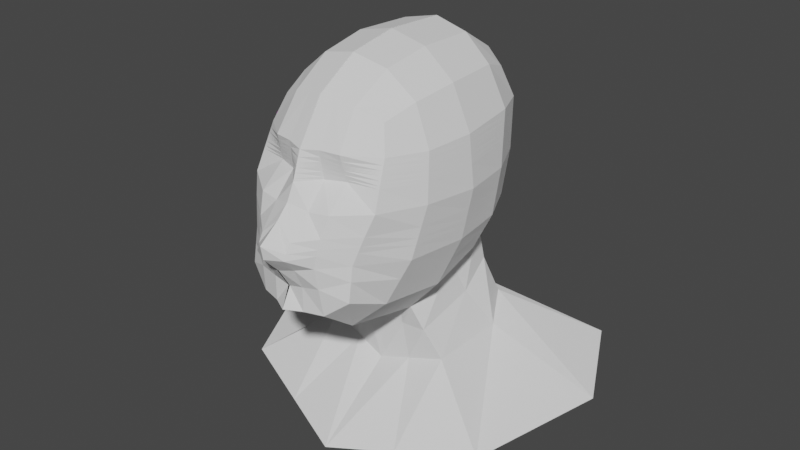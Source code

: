 # Source: cabeza.blend  (saved by Blender 2.90.8; exported with 4.5.12 LTS)
import bpy
from mathutils import Matrix  # noqa: F401  (used for matrix-valued properties, if any)

bpy.ops.wm.read_factory_settings(use_empty=True)
scene = bpy.context.scene
scene.name = 'Scene'

# ---- collections
col_collection = bpy.data.collections.new('Collection'); scene.collection.children.link(col_collection)

# ---- images (referenced by path relative to the original .blend; pixels are not part of the script)
import os
ASSET_DIR = os.environ.get("B2B_ASSET_DIR", "")  # directory of the original .blend (textures are referenced by path, not embedded)
HERE = os.path.dirname(os.path.abspath(__file__))  # packed textures are extracted next to this script under _unpacked/

def load_image(name, relpath, width, height, colorspace="sRGB"):
    """Load a texture the original file referenced (path relative to the .blend, or extracted next to this script)."""
    p = next((c for c in (os.path.join(HERE, relpath), os.path.join(ASSET_DIR, relpath)) if relpath and os.path.exists(c)), "")
    if p:
        img = bpy.data.images.load(p, check_existing=True)
        img.name = name
    else:  # same state as the original file: an image datablock whose file is absent (Cycles renders it pink)
        img = bpy.data.images.new(name, width, height)
        img.source = "FILE"
        img.filepath = "//" + (relpath or name)
    img.colorspace_settings.name = colorspace
    return img
img_piel_png_002 = load_image('piel.png.002', 'piel.png', 1024, 1024, 'sRGB')

# ---- materials (node trees are filled in below, after node groups)
mat_material_004 = bpy.data.materials.new('Material.004')
mat_material_004.use_transparent_shadow = False

# ---- material node trees
mat_material_004.use_nodes = True; mat_material_004.node_tree.nodes.clear()
_N = mat_material_004.node_tree.nodes; _L = mat_material_004.node_tree.links
n0 = _N.new('ShaderNodeBsdfPrincipled'); n0.name = 'Principled BSDF'; n0.location = (10, 300)
n0.distribution = 'GGX'
n0.subsurface_method = 'BURLEY'
n0.inputs[3].default_value = 1.45
n0.inputs[27].default_value = (0.0, 0.0, 0.0, 1.0)
n0.inputs[28].default_value = 1.0
n1 = _N.new('ShaderNodeOutputMaterial'); n1.name = 'Material Output'; n1.location = (300, 300)
n2 = _N.new('ShaderNodeTexImage'); n2.name = 'Imagen'; n2.location = (-280, 280)
n2.image = img_piel_png_002
_L.new(n0.outputs[0], n1.inputs[0])
_L.new(n2.outputs[0], n0.inputs[0])
n1.is_active_output = True

# ---- world
world_world = bpy.data.worlds.new('World'); scene.world = world_world
world_world.use_nodes = True; world_world.node_tree.nodes.clear()
_N = world_world.node_tree.nodes; _L = world_world.node_tree.links
n0 = _N.new('ShaderNodeOutputWorld'); n0.name = 'World Output'; n0.location = (300, 300)
n1 = _N.new('ShaderNodeBackground'); n1.name = 'Background'; n1.location = (10, 300)
n1.inputs[0].default_value = (0.05088, 0.05088, 0.05088, 1.0)
_L.new(n1.outputs[0], n0.inputs[0])
n0.is_active_output = True
world_world.color = (0.05088, 0.05088, 0.05088)
world_world.use_sun_shadow = False
world_world.sun_shadow_jitter_overblur = 0.0

# ---- meshes
me_cube_001 = bpy.data.meshes.new('Cube.001')
me_cube_001.from_pydata([(0.3809, -0.7912, -0.4798), (0.3687, -0.4642, 0.5058), (0.3679, 0.5424, -0.4966), (0.3691, 0.6243, 0.5429), (0.2161, 0.656, -0.5696), (0.0, 0.7322, -0.6062), (-0.001704, 0.7339, 0.6525), (0.2183, 0.6972, 0.6159), (0.4232, 0.6972, 0.3396), (0.449, 0.6492, 0.01627), (0.4228, 0.6105, -0.2933), (0.435, -0.5355, -0.5789), (0.4517, -0.07165, -0.644), (0.4226, 0.3226, -0.5664), (0.4232, 0.421, 0.6159), (0.4499, 0.03898, 0.6145), (0.4228, -0.2591, 0.5763), (0.4283, -0.5325, 0.3344), (0.4601, -0.6531, 0.04782), (0.3789, -0.7557, -0.2571), (0.0, -0.9444, -0.5933), (0.2361, -0.8472, -0.5933), (0.2179, -0.5358, 0.5767), (-0.002047, -0.572, 0.6129), (-0.002047, 0.8379, -0.3298), (-0.002659, 0.8775, 0.01117), (-0.001704, 0.9061, 0.3761), (0.2324, 0.7722, -0.3128), (0.2442, 0.82, 0.01363), (0.2327, 0.8533, 0.3591), (0.5385, 0.3516, -0.311), (0.577, 0.3712, 0.01229), (0.5389, 0.4405, 0.3591), (0.5782, -0.01215, -0.3181), (0.6204, 0.03028, 0.008965), (0.5777, 0.03753, 0.337), (0.5447, -0.4399, -0.2924), (0.5783, -0.3412, 0.02928), (0.5384, -0.2829, 0.3262), (0.2103, -0.8883, -0.2792), (0.2567, -0.8047, 0.03474), (0.238, -0.6859, 0.3511), (0.006296, -0.9625, -0.3271), (0.0, -0.8627, 0.06284), (-0.002146, -0.7487, 0.342), (0.2291, 0.344, -0.7274), (0.0, -0.01642, -0.8849), (0.2433, -0.07804, -0.885), (0.009821, -0.5483, -0.8316), (0.2464, -0.6217, -0.7603), (0.2327, 0.4405, 0.7719), (-0.001704, 0.4574, 0.8248), (0.245, 0.03761, 0.7856), (-0.002048, 0.03756, 0.8429), (0.2324, -0.2786, 0.7324), (-0.002047, -0.2956, 0.7852), (0.9602, 1.109, -1.352), (0.0, 1.306, -1.747), (1.257, 0.5183, -1.449), (0.0, -0.6384, -1.769), (0.9367, -0.286, -1.597), (0.0, -0.04458, -1.066), (0.0, -0.08046, -1.358), (0.4503, -0.01901, -1.223), (0.3254, -0.04768, -1.041), (0.4409, 0.5584, -1.236), (0.2944, 0.4338, -0.9822), (0.0, 0.7744, -0.8775), (0.0, 0.8829, -1.103), (0.2365, 0.7131, -0.8649), (0.2898, 0.824, -1.149), (0.4387, 0.6339, -0.1058), (0.4299, 0.621, -0.209), (0.4246, -0.7021, -0.08148), (0.3995, -0.7316, -0.1782), (-0.002214, 0.8487, -0.2369), (-0.002418, 0.8619, -0.1233), (0.2356, 0.7852, -0.2239), (0.2395, 0.8012, -0.1151), (0.549, 0.3569, -0.223), (0.5618, 0.3635, -0.1152), (0.5897, -0.0005959, -0.229), (0.6037, 0.01355, -0.12), (0.5539, -0.413, -0.2048), (0.5651, -0.3801, -0.09758), (0.2214, -0.8785, -0.1978), (0.235, -0.8524, -0.09813), (0.0, -1.068, -0.2161), (0.0, -0.9416, -0.01769), (0.1008, 0.6966, -0.5891), (0.101, 0.7168, 0.6354), (0.106, -0.8837, -0.5966), (0.1006, -0.5551, 0.596), (0.1074, 0.8073, -0.3219), (0.1125, 0.8507, 0.01232), (0.1077, 0.8815, 0.3682), (0.1015, -0.9353, -0.3051), (0.124, -0.8265, 0.02541), (0.1129, -0.7118, 0.3542), (0.1135, -0.04518, -0.8849), (0.1202, -0.5826, -0.7983), (0.1077, 0.4495, 0.8001), (0.1132, 0.03759, 0.8162), (0.1074, -0.2877, 0.7605), (0.4481, 1.214, -1.563), (0.4371, -0.4739, -1.689), (0.1104, 0.7458, -0.8716), (0.1353, 0.8554, -1.125), (0.1519, -0.04602, -1.054), (0.2102, -0.05178, -1.295), (0.1046, -1.014, -0.2136), (0.109, -0.9621, -0.1173), (0.1088, 0.8191, -0.2308), (0.1105, 0.8336, -0.1195), (0.4333, 0.6261, -0.1687), (0.4093, -0.7201, -0.1404), (-0.002293, 0.8539, -0.1926), (0.2371, 0.7915, -0.1814), (0.554, 0.3595, -0.1809), (0.5952, 0.004924, -0.1865), (0.5583, -0.4002, -0.163), (0.2267, -0.8696, -0.1589), (0.0, -1.085, -0.1246), (0.1094, 0.8247, -0.1874), (0.1063, -0.9957, -0.1755), (0.4374, 0.6709, 0.1619), (0.4458, -0.5987, 0.1769), (-0.002229, 0.8904, 0.1756), (0.239, 0.835, 0.1693), (0.5598, 0.4024, 0.1685), (0.6011, 0.03355, 0.1568), (0.5603, -0.3149, 0.163), (0.2483, -0.6403, 0.1773), (0.0, -0.8114, 0.1681), (0.119, -0.6873, 0.1735), (0.1104, 0.8645, 0.1726), (0.3993, 0.5814, -0.3803), (0.3797, -0.7709, -0.3524), (0.2254, 0.7225, -0.4226), (-0.001172, 0.7927, -0.448), (0.4978, -0.4808, -0.4149), (0.5241, -0.0376, -0.4574), (0.4889, 0.3392, -0.4202), (0.00579, -0.8817, -0.4598), (0.2214, -0.8707, -0.4135), (0.1074, -0.8829, -0.4342), (0.1046, 0.76, -0.4361), (-0.002177, 0.8919, 0.1954), (-0.002089, 0.8946, 0.2288), (-0.002002, 0.8972, 0.2622), (-0.001914, 0.8998, 0.2956), (-0.001827, 0.9024, 0.3291), (0.2384, 0.8368, 0.188), (0.2374, 0.8399, 0.2197), (0.2363, 0.8429, 0.2513), (0.2353, 0.846, 0.2829), (0.2342, 0.849, 0.3146), (0.5578, 0.4062, 0.1874), (0.5543, 0.4125, 0.2191), (0.5508, 0.4189, 0.2509), (0.5473, 0.4252, 0.2826), (0.5438, 0.4315, 0.3144), (0.5988, 0.03394, 0.1746), (0.5949, 0.0346, 0.2046), (0.591, 0.03527, 0.2347), (0.5871, 0.03593, 0.2647), (0.5832, 0.03659, 0.2947), (0.5582, -0.3118, 0.1791), (0.5545, -0.3064, 0.2063), (0.5509, -0.3011, 0.2335), (0.5472, -0.2958, 0.2607), (0.5436, -0.2904, 0.2879), (0.2473, -0.6448, 0.1945), (0.2456, -0.6524, 0.2234), (0.2438, -0.66, 0.2524), (0.2421, -0.6676, 0.2814), (0.2404, -0.6752, 0.3104), (0.0, -0.8052, 0.1852), (0.0, -0.7947, 0.2142), (-0.0009275, -0.7843, 0.2432), (-0.001285, -0.7738, 0.2722), (-0.001643, -0.7634, 0.3012), (0.4265, 0.6911, 0.2979), (0.4289, 0.6867, 0.2683), (0.4312, 0.6823, 0.2387), (0.4336, 0.6779, 0.2091), (0.436, 0.6735, 0.1795), (0.4324, -0.548, 0.2975), (0.4353, -0.5591, 0.2712), (0.4382, -0.5701, 0.245), (0.4411, -0.5811, 0.2187), (0.444, -0.5922, 0.1925), (0.1144, -0.7063, 0.3118), (0.1154, -0.702, 0.2817), (0.1164, -0.6979, 0.2516), (0.1174, -0.6938, 0.2215), (0.1184, -0.6897, 0.1914), (0.1083, 0.8775, 0.3223), (0.1088, 0.8747, 0.2897), (0.1092, 0.8719, 0.2571), (0.1097, 0.869, 0.2245), (0.1101, 0.8662, 0.1919), (-0.001976, 0.898, 0.272), (-0.001954, 0.8986, 0.2803), (-0.001933, 0.8993, 0.2887), (0.236, 0.8438, 0.2605), (0.2357, 0.8446, 0.2684), (0.2355, 0.8453, 0.2763), (0.5498, 0.4207, 0.2601), (0.5489, 0.4223, 0.2681), (0.548, 0.4239, 0.276), (0.5899, 0.03546, 0.2434), (0.5889, 0.03563, 0.2509), (0.5879, 0.03579, 0.2584), (0.5498, -0.2996, 0.2415), (0.5489, -0.2982, 0.2483), (0.548, -0.2969, 0.255), (0.2433, -0.6622, 0.2609), (0.2429, -0.6641, 0.2681), (0.2425, -0.666, 0.2753), (-0.001032, -0.7812, 0.2517), (-0.001121, -0.7786, 0.2589), (-0.001211, -0.776, 0.2662), (0.4293, 0.6857, 0.2621), (0.4299, 0.6846, 0.2547), (0.4305, 0.6835, 0.2473), (0.4359, -0.5614, 0.2658), (0.4366, -0.5641, 0.2592), (0.4374, -0.5669, 0.2526), (0.1156, -0.7011, 0.2755), (0.1158, -0.7001, 0.2679), (0.1161, -0.6991, 0.2604), (0.1089, 0.8741, 0.2829), (0.109, 0.8734, 0.2748), (0.1091, 0.8727, 0.2666)], [], [(113, 94, 28, 78), (197, 95, 29, 156), (95, 90, 7, 29), (29, 7, 3, 8), (156, 29, 8, 182), (78, 28, 9, 71), (138, 27, 10, 136), (146, 93, 27, 138), (80, 31, 34, 82), (161, 32, 35, 166), (82, 34, 37, 84), (166, 35, 38, 171), (136, 10, 30, 142), (71, 9, 31, 80), (182, 8, 32, 161), (8, 3, 14, 32), (32, 14, 15, 35), (35, 15, 16, 38), (38, 16, 1, 17), (171, 38, 17, 187), (84, 37, 18, 73), (140, 36, 19, 137), (141, 33, 36, 140), (142, 30, 33, 141), (111, 97, 43, 88), (192, 98, 44, 181), (137, 19, 39, 144), (73, 18, 40, 86), (187, 17, 41, 176), (17, 1, 22, 41), (98, 92, 23, 44), (145, 96, 42, 143), (65, 63, 60, 58), (99, 47, 49, 100), (109, 62, 59, 105), (4, 2, 13, 45), (45, 13, 12, 47), (47, 12, 11, 49), (49, 11, 0, 21), (100, 49, 21, 91), (101, 51, 53, 102), (102, 53, 55, 103), (3, 7, 50, 14), (90, 6, 51, 101), (103, 55, 23, 92), (16, 54, 22, 1), (15, 52, 54, 16), (14, 50, 52, 15), (107, 70, 56, 104), (70, 65, 58, 56), (4, 45, 66, 69), (69, 66, 65, 70), (89, 4, 69, 106), (106, 69, 70, 107), (99, 46, 61, 108), (108, 61, 62, 109), (45, 47, 64, 66), (66, 64, 63, 65), (19, 74, 85, 39), (115, 73, 86, 121), (96, 110, 87, 42), (124, 111, 88, 122), (36, 83, 74, 19), (120, 84, 73, 115), (10, 72, 79, 30), (114, 71, 80, 118), (33, 81, 83, 36), (119, 82, 84, 120), (30, 79, 81, 33), (118, 80, 82, 119), (27, 77, 72, 10), (117, 78, 71, 114), (93, 112, 77, 27), (123, 113, 78, 117), (116, 76, 113, 123), (24, 75, 112, 93), (121, 86, 111, 124), (39, 85, 110, 96), (64, 108, 109, 63), (47, 99, 108, 64), (67, 106, 107, 68), (5, 89, 106, 67), (68, 107, 104, 57), (54, 103, 92, 22), (7, 90, 101, 50), (52, 102, 103, 54), (50, 101, 102, 52), (48, 100, 91, 20), (63, 109, 105, 60), (46, 99, 100, 48), (144, 39, 96, 145), (41, 22, 92, 98), (176, 41, 98, 192), (86, 40, 97, 111), (139, 24, 93, 146), (26, 6, 90, 95), (151, 26, 95, 197), (76, 25, 94, 113), (85, 121, 124, 110), (75, 116, 123, 112), (112, 123, 117, 77), (77, 117, 114, 72), (79, 118, 119, 81), (81, 119, 120, 83), (72, 114, 118, 79), (83, 120, 115, 74), (110, 124, 122, 87), (74, 115, 121, 85), (25, 127, 135, 94), (40, 132, 134, 97), (18, 126, 132, 40), (97, 134, 133, 43), (37, 131, 126, 18), (9, 125, 129, 31), (34, 130, 131, 37), (31, 129, 130, 34), (28, 128, 125, 9), (94, 135, 128, 28), (5, 139, 146, 89), (21, 144, 145, 91), (91, 145, 143, 20), (0, 137, 144, 21), (13, 142, 141, 12), (12, 141, 140, 11), (11, 140, 137, 0), (2, 136, 142, 13), (89, 146, 138, 4), (4, 138, 136, 2), (127, 147, 201, 135), (147, 148, 200, 201), (148, 149, 199, 200), (204, 150, 198, 232), (150, 151, 197, 198), (132, 172, 196, 134), (172, 173, 195, 196), (173, 174, 194, 195), (219, 175, 193, 229), (175, 176, 192, 193), (126, 191, 172, 132), (191, 190, 173, 172), (190, 189, 174, 173), (226, 188, 175, 219), (188, 187, 176, 175), (134, 196, 177, 133), (196, 195, 178, 177), (195, 194, 179, 178), (229, 193, 180, 222), (193, 192, 181, 180), (131, 167, 191, 126), (167, 168, 190, 191), (168, 169, 189, 190), (216, 170, 188, 226), (170, 171, 187, 188), (125, 186, 157, 129), (186, 185, 158, 157), (185, 184, 159, 158), (223, 183, 160, 210), (183, 182, 161, 160), (130, 162, 167, 131), (162, 163, 168, 167), (163, 164, 169, 168), (213, 165, 170, 216), (165, 166, 171, 170), (129, 157, 162, 130), (157, 158, 163, 162), (158, 159, 164, 163), (210, 160, 165, 213), (160, 161, 166, 165), (128, 152, 186, 125), (152, 153, 185, 186), (153, 154, 184, 185), (207, 155, 183, 223), (155, 156, 182, 183), (135, 201, 152, 128), (201, 200, 153, 152), (200, 199, 154, 153), (232, 198, 155, 207), (198, 197, 156, 155), (199, 234, 205, 154), (234, 233, 206, 205), (233, 232, 207, 206), (154, 205, 225, 184), (205, 206, 224, 225), (206, 207, 223, 224), (159, 208, 211, 164), (208, 209, 212, 211), (209, 210, 213, 212), (164, 211, 214, 169), (211, 212, 215, 214), (212, 213, 216, 215), (184, 225, 208, 159), (225, 224, 209, 208), (224, 223, 210, 209), (169, 214, 228, 189), (214, 215, 227, 228), (215, 216, 226, 227), (194, 231, 220, 179), (231, 230, 221, 220), (230, 229, 222, 221), (189, 228, 217, 174), (228, 227, 218, 217), (227, 226, 219, 218), (174, 217, 231, 194), (217, 218, 230, 231), (218, 219, 229, 230), (149, 202, 234, 199), (202, 203, 233, 234), (203, 204, 232, 233)])
_uv = me_cube_001.uv_layers.new(name='UVMap')
_uv.uv.foreach_set('vector', [0.4733, 0.4, 0.5, 0.4009, 0.5, 0.4325, 0.4722, 0.4311, 0.5589, 0.399, 0.5676, 0.3987, 0.5704, 0.429, 0.5613, 0.4294, 0.5676, 0.3987, 0.636, 0.3932, 0.6426, 0.4199, 0.5704, 0.429, 0.5704, 0.429, 0.6426, 0.4199, 0.6667, 0.4583, 0.5745, 0.4871, 0.5613, 0.4294, 0.5704, 0.429, 0.5745, 0.4871, 0.5649, 0.4879, 0.4722, 0.4311, 0.5, 0.4325, 0.5, 0.4931, 0.4706, 0.4907, 0.3987, 0.4251, 0.4296, 0.429, 0.4255, 0.4871, 0.3861, 0.4748, 0.4032, 0.3963, 0.4324, 0.3987, 0.4296, 0.429, 0.3987, 0.4251, 0.4723, 0.5565, 0.5, 0.5577, 0.5, 0.625, 0.4735, 0.625, 0.5612, 0.5551, 0.5703, 0.5547, 0.5673, 0.625, 0.5586, 0.625, 0.4735, 0.625, 0.5, 0.625, 0.5, 0.6923, 0.4723, 0.6935, 0.5586, 0.625, 0.5673, 0.625, 0.5703, 0.6953, 0.5612, 0.6949, 0.3861, 0.4748, 0.4255, 0.4871, 0.4297, 0.5547, 0.4008, 0.5529, 0.4706, 0.4907, 0.5, 0.4931, 0.5, 0.5577, 0.4723, 0.5565, 0.5649, 0.4879, 0.5745, 0.4871, 0.5703, 0.5547, 0.5612, 0.5551, 0.5745, 0.4871, 0.6667, 0.4583, 0.6379, 0.5505, 0.5703, 0.5547, 0.5703, 0.5547, 0.6379, 0.5505, 0.6319, 0.625, 0.5673, 0.625, 0.5673, 0.625, 0.6319, 0.625, 0.6379, 0.6995, 0.5703, 0.6953, 0.5703, 0.6953, 0.6379, 0.6995, 0.6667, 0.7917, 0.5745, 0.7629, 0.5612, 0.6949, 0.5703, 0.6953, 0.5745, 0.7629, 0.5649, 0.7621, 0.4723, 0.6935, 0.5, 0.6923, 0.5, 0.7569, 0.4706, 0.7593, 0.4008, 0.6971, 0.4297, 0.6953, 0.4255, 0.7629, 0.3861, 0.7752, 0.4051, 0.625, 0.4327, 0.625, 0.4297, 0.6953, 0.4008, 0.6971, 0.4008, 0.5529, 0.4297, 0.5547, 0.4327, 0.625, 0.4051, 0.625, 0.4733, 0.85, 0.5, 0.8491, 0.5, 0.8767, 0.4743, 0.8772, 0.5589, 0.851, 0.5676, 0.8513, 0.5651, 0.8778, 0.5567, 0.8777, 0.3861, 0.7752, 0.4255, 0.7629, 0.4296, 0.821, 0.3987, 0.8249, 0.4706, 0.7593, 0.5, 0.7569, 0.5, 0.8175, 0.4722, 0.8189, 0.5649, 0.7621, 0.5745, 0.7629, 0.5704, 0.821, 0.5613, 0.8206, 0.5745, 0.7629, 0.6667, 0.7917, 0.6426, 0.8301, 0.5704, 0.821, 0.5676, 0.8513, 0.636, 0.8568, 0.6302, 0.8802, 0.5651, 0.8778, 0.4032, 0.8537, 0.4324, 0.8513, 0.4349, 0.8778, 0.4071, 0.8788, 0.304, 0.5546, 0.3075, 0.625, 0.3075, 0.625, 0.304, 0.5546, 0.2759, 0.625, 0.3075, 0.625, 0.304, 0.6954, 0.2737, 0.6926, 0.2759, 0.625, 0.2483, 0.625, 0.2483, 0.625, 0.2759, 0.625, 0.2949, 0.4824, 0.3333, 0.4583, 0.3621, 0.5505, 0.304, 0.5546, 0.304, 0.5546, 0.3621, 0.5505, 0.3681, 0.625, 0.3075, 0.625, 0.3075, 0.625, 0.3681, 0.625, 0.3621, 0.6995, 0.304, 0.6954, 0.304, 0.6954, 0.3621, 0.6995, 0.3333, 0.7917, 0.2949, 0.7676, 0.2737, 0.6926, 0.304, 0.6954, 0.2949, 0.7676, 0.2682, 0.761, 0.7263, 0.5574, 0.7528, 0.5599, 0.7517, 0.625, 0.7241, 0.625, 0.7241, 0.625, 0.7517, 0.625, 0.7528, 0.6901, 0.7263, 0.6926, 0.6667, 0.4583, 0.7051, 0.4824, 0.696, 0.5546, 0.6379, 0.5505, 0.7318, 0.489, 0.7552, 0.4948, 0.7528, 0.5599, 0.7263, 0.5574, 0.7263, 0.6926, 0.7528, 0.6901, 0.7552, 0.7552, 0.7318, 0.761, 0.6379, 0.6995, 0.696, 0.6954, 0.7051, 0.7676, 0.6667, 0.7917, 0.6319, 0.625, 0.6925, 0.625, 0.696, 0.6954, 0.6379, 0.6995, 0.6379, 0.5505, 0.696, 0.5546, 0.6925, 0.625, 0.6319, 0.625, 0.364, 0.3933, 0.3574, 0.4199, 0.3574, 0.4199, 0.364, 0.3932, 0.2949, 0.4824, 0.304, 0.5546, 0.304, 0.5546, 0.2949, 0.4824, 0.2949, 0.4824, 0.304, 0.5546, 0.304, 0.5546, 0.2949, 0.4824, 0.2949, 0.4824, 0.304, 0.5546, 0.304, 0.5546, 0.2949, 0.4824, 0.364, 0.3932, 0.3574, 0.4199, 0.3574, 0.4199, 0.364, 0.3932, 0.364, 0.3932, 0.3574, 0.4199, 0.3574, 0.4199, 0.364, 0.3933, 0.2759, 0.625, 0.2483, 0.625, 0.2483, 0.625, 0.2759, 0.625, 0.2759, 0.625, 0.2483, 0.625, 0.2483, 0.625, 0.2759, 0.625, 0.304, 0.5546, 0.3075, 0.625, 0.3075, 0.625, 0.304, 0.5546, 0.304, 0.5546, 0.3075, 0.625, 0.3075, 0.625, 0.304, 0.5546, 0.4255, 0.7629, 0.4458, 0.7613, 0.4488, 0.8201, 0.4296, 0.821, 0.4555, 0.7605, 0.4706, 0.7593, 0.4722, 0.8189, 0.4579, 0.8196, 0.4324, 0.8513, 0.4508, 0.8507, 0.4526, 0.8775, 0.4349, 0.8778, 0.4596, 0.8504, 0.4733, 0.85, 0.4743, 0.8772, 0.4611, 0.8774, 0.4297, 0.6953, 0.4489, 0.6944, 0.4458, 0.7613, 0.4255, 0.7629, 0.458, 0.6941, 0.4723, 0.6935, 0.4706, 0.7593, 0.4555, 0.7605, 0.4255, 0.4871, 0.4458, 0.4887, 0.4489, 0.5556, 0.4297, 0.5547, 0.4555, 0.4895, 0.4706, 0.4907, 0.4723, 0.5565, 0.458, 0.5559, 0.4327, 0.625, 0.451, 0.625, 0.4489, 0.6944, 0.4297, 0.6953, 0.4598, 0.625, 0.4735, 0.625, 0.4723, 0.6935, 0.458, 0.6941, 0.4297, 0.5547, 0.4489, 0.5556, 0.451, 0.625, 0.4327, 0.625, 0.458, 0.5559, 0.4723, 0.5565, 0.4735, 0.625, 0.4598, 0.625, 0.4296, 0.429, 0.4488, 0.4299, 0.4458, 0.4887, 0.4255, 0.4871, 0.4579, 0.4304, 0.4722, 0.4311, 0.4706, 0.4907, 0.4555, 0.4895, 0.4324, 0.3987, 0.4508, 0.3993, 0.4488, 0.4299, 0.4296, 0.429, 0.4596, 0.3996, 0.4733, 0.4, 0.4722, 0.4311, 0.4579, 0.4304, 0.4611, 0.3726, 0.4743, 0.3728, 0.4733, 0.4, 0.4596, 0.3996, 0.4349, 0.3722, 0.4526, 0.3725, 0.4508, 0.3993, 0.4324, 0.3987, 0.4579, 0.8196, 0.4722, 0.8189, 0.4733, 0.85, 0.4596, 0.8504, 0.4296, 0.821, 0.4488, 0.8201, 0.4508, 0.8507, 0.4324, 0.8513, 0.3075, 0.625, 0.2759, 0.625, 0.2759, 0.625, 0.3075, 0.625, 0.3075, 0.625, 0.2759, 0.625, 0.2759, 0.625, 0.3075, 0.625, 0.3698, 0.3698, 0.364, 0.3932, 0.364, 0.3933, 0.3698, 0.3699, 0.3698, 0.3698, 0.364, 0.3932, 0.364, 0.3932, 0.3698, 0.3698, 0.3698, 0.3699, 0.364, 0.3933, 0.364, 0.3932, 0.3698, 0.3698, 0.696, 0.6954, 0.7263, 0.6926, 0.7318, 0.761, 0.7051, 0.7676, 0.7051, 0.4824, 0.7318, 0.489, 0.7263, 0.5574, 0.696, 0.5546, 0.6925, 0.625, 0.7241, 0.625, 0.7263, 0.6926, 0.696, 0.6954, 0.696, 0.5546, 0.7263, 0.5574, 0.7241, 0.625, 0.6925, 0.625, 0.2472, 0.6901, 0.2737, 0.6926, 0.2682, 0.761, 0.2448, 0.7552, 0.3075, 0.625, 0.2759, 0.625, 0.2759, 0.625, 0.3075, 0.625, 0.2483, 0.625, 0.2759, 0.625, 0.2737, 0.6926, 0.2472, 0.6901, 0.3987, 0.8249, 0.4296, 0.821, 0.4324, 0.8513, 0.4032, 0.8537, 0.5704, 0.821, 0.6426, 0.8301, 0.636, 0.8568, 0.5676, 0.8513, 0.5613, 0.8206, 0.5704, 0.821, 0.5676, 0.8513, 0.5589, 0.851, 0.4722, 0.8189, 0.5, 0.8175, 0.5, 0.8491, 0.4733, 0.85, 0.4071, 0.3712, 0.4349, 0.3722, 0.4324, 0.3987, 0.4032, 0.3963, 0.5651, 0.3722, 0.6302, 0.3698, 0.636, 0.3932, 0.5676, 0.3987, 0.5567, 0.3723, 0.5651, 0.3722, 0.5676, 0.3987, 0.5589, 0.399, 0.4743, 0.3728, 0.5, 0.3733, 0.5, 0.4009, 0.4733, 0.4, 0.4488, 0.8201, 0.4579, 0.8196, 0.4596, 0.8504, 0.4508, 0.8507, 0.4526, 0.3725, 0.4611, 0.3726, 0.4596, 0.3996, 0.4508, 0.3993, 0.4508, 0.3993, 0.4596, 0.3996, 0.4579, 0.4304, 0.4488, 0.4299, 0.4488, 0.4299, 0.4579, 0.4304, 0.4555, 0.4895, 0.4458, 0.4887, 0.4489, 0.5556, 0.458, 0.5559, 0.4598, 0.625, 0.451, 0.625, 0.451, 0.625, 0.4598, 0.625, 0.458, 0.6941, 0.4489, 0.6944, 0.4458, 0.4887, 0.4555, 0.4895, 0.458, 0.5559, 0.4489, 0.5556, 0.4489, 0.6944, 0.458, 0.6941, 0.4555, 0.7605, 0.4458, 0.7613, 0.4508, 0.8507, 0.4596, 0.8504, 0.4611, 0.8774, 0.4526, 0.8775, 0.4458, 0.7613, 0.4555, 0.7605, 0.4579, 0.8196, 0.4488, 0.8201, 0.5, 0.3733, 0.5293, 0.3728, 0.5304, 0.3999, 0.5, 0.4009, 0.5, 0.8175, 0.5317, 0.8191, 0.5304, 0.8501, 0.5, 0.8491, 0.5, 0.7569, 0.5336, 0.7596, 0.5317, 0.8191, 0.5, 0.8175, 0.5, 0.8491, 0.5304, 0.8501, 0.5293, 0.8772, 0.5, 0.8767, 0.5, 0.6923, 0.5317, 0.6936, 0.5336, 0.7596, 0.5, 0.7569, 0.5, 0.4931, 0.5336, 0.4904, 0.5317, 0.5564, 0.5, 0.5577, 0.5, 0.625, 0.5303, 0.625, 0.5317, 0.6936, 0.5, 0.6923, 0.5, 0.5577, 0.5317, 0.5564, 0.5303, 0.625, 0.5, 0.625, 0.5, 0.4325, 0.5317, 0.4309, 0.5336, 0.4904, 0.5, 0.4931, 0.5, 0.4009, 0.5304, 0.3999, 0.5317, 0.4309, 0.5, 0.4325, 0.3698, 0.3698, 0.4071, 0.3712, 0.4032, 0.3963, 0.364, 0.3932, 0.3574, 0.8301, 0.3987, 0.8249, 0.4032, 0.8537, 0.364, 0.8568, 0.364, 0.8568, 0.4032, 0.8537, 0.4071, 0.8788, 0.3698, 0.8802, 0.3333, 0.7917, 0.3861, 0.7752, 0.3987, 0.8249, 0.3574, 0.8301, 0.3621, 0.5505, 0.4008, 0.5529, 0.4051, 0.625, 0.3681, 0.625, 0.3681, 0.625, 0.4051, 0.625, 0.4008, 0.6971, 0.3621, 0.6995, 0.3621, 0.6995, 0.4008, 0.6971, 0.3861, 0.7752, 0.3333, 0.7917, 0.3333, 0.4583, 0.3861, 0.4748, 0.4008, 0.5529, 0.3621, 0.5505, 0.364, 0.3932, 0.4032, 0.3963, 0.3987, 0.4251, 0.3574, 0.4199, 0.3574, 0.4199, 0.3987, 0.4251, 0.3861, 0.4748, 0.3333, 0.4583, 0.5293, 0.3728, 0.5329, 0.3727, 0.5341, 0.3998, 0.5304, 0.3999, 0.5329, 0.3727, 0.5388, 0.3726, 0.5403, 0.3996, 0.5341, 0.3998, 0.5388, 0.3726, 0.5448, 0.3725, 0.5465, 0.3994, 0.5403, 0.3996, 0.5495, 0.3724, 0.5508, 0.3724, 0.5527, 0.3992, 0.5514, 0.3992, 0.5508, 0.3724, 0.5567, 0.3723, 0.5589, 0.399, 0.5527, 0.3992, 0.5317, 0.8191, 0.5355, 0.8193, 0.5341, 0.8502, 0.5304, 0.8501, 0.5355, 0.8193, 0.542, 0.8196, 0.5403, 0.8504, 0.5341, 0.8502, 0.542, 0.8196, 0.5484, 0.8199, 0.5465, 0.8506, 0.5403, 0.8504, 0.5536, 0.8202, 0.5549, 0.8203, 0.5527, 0.8508, 0.5514, 0.8508, 0.5549, 0.8203, 0.5613, 0.8206, 0.5589, 0.851, 0.5527, 0.8508, 0.5336, 0.7596, 0.5376, 0.76, 0.5355, 0.8193, 0.5317, 0.8191, 0.5376, 0.76, 0.5445, 0.7605, 0.542, 0.8196, 0.5355, 0.8193, 0.5445, 0.7605, 0.5513, 0.761, 0.5484, 0.8199, 0.542, 0.8196, 0.5567, 0.7615, 0.5581, 0.7616, 0.5549, 0.8203, 0.5536, 0.8202, 0.5581, 0.7616, 0.5649, 0.7621, 0.5613, 0.8206, 0.5549, 0.8203, 0.5304, 0.8501, 0.5341, 0.8502, 0.5329, 0.8773, 0.5293, 0.8772, 0.5341, 0.8502, 0.5403, 0.8504, 0.5388, 0.8773, 0.5329, 0.8773, 0.5403, 0.8504, 0.5465, 0.8506, 0.5448, 0.8775, 0.5388, 0.8773, 0.5514, 0.8508, 0.5527, 0.8508, 0.5508, 0.8776, 0.5495, 0.8776, 0.5527, 0.8508, 0.5589, 0.851, 0.5567, 0.8777, 0.5508, 0.8776, 0.5317, 0.6936, 0.5355, 0.6938, 0.5376, 0.76, 0.5336, 0.7596, 0.5355, 0.6938, 0.5419, 0.6941, 0.5445, 0.7605, 0.5376, 0.76, 0.5419, 0.6941, 0.5483, 0.6943, 0.5513, 0.761, 0.5445, 0.7605, 0.5534, 0.6945, 0.5548, 0.6946, 0.5581, 0.7616, 0.5567, 0.7615, 0.5548, 0.6946, 0.5612, 0.6949, 0.5649, 0.7621, 0.5581, 0.7616, 0.5336, 0.4904, 0.5376, 0.49, 0.5355, 0.5562, 0.5317, 0.5564, 0.5376, 0.49, 0.5445, 0.4895, 0.5419, 0.5559, 0.5355, 0.5562, 0.5445, 0.4895, 0.5513, 0.489, 0.5483, 0.5557, 0.5419, 0.5559, 0.5567, 0.4885, 0.5581, 0.4884, 0.5548, 0.5554, 0.5534, 0.5555, 0.5581, 0.4884, 0.5649, 0.4879, 0.5612, 0.5551, 0.5548, 0.5554, 0.5303, 0.625, 0.534, 0.625, 0.5355, 0.6938, 0.5317, 0.6936, 0.534, 0.625, 0.5401, 0.625, 0.5419, 0.6941, 0.5355, 0.6938, 0.5401, 0.625, 0.5463, 0.625, 0.5483, 0.6943, 0.5419, 0.6941, 0.5512, 0.625, 0.5524, 0.625, 0.5548, 0.6946, 0.5534, 0.6945, 0.5524, 0.625, 0.5586, 0.625, 0.5612, 0.6949, 0.5548, 0.6946, 0.5317, 0.5564, 0.5355, 0.5562, 0.534, 0.625, 0.5303, 0.625, 0.5355, 0.5562, 0.5419, 0.5559, 0.5401, 0.625, 0.534, 0.625, 0.5419, 0.5559, 0.5483, 0.5557, 0.5463, 0.625, 0.5401, 0.625, 0.5534, 0.5555, 0.5548, 0.5554, 0.5524, 0.625, 0.5512, 0.625, 0.5548, 0.5554, 0.5612, 0.5551, 0.5586, 0.625, 0.5524, 0.625, 0.5317, 0.4309, 0.5355, 0.4307, 0.5376, 0.49, 0.5336, 0.4904, 0.5355, 0.4307, 0.542, 0.4304, 0.5445, 0.4895, 0.5376, 0.49, 0.542, 0.4304, 0.5484, 0.4301, 0.5513, 0.489, 0.5445, 0.4895, 0.5536, 0.4298, 0.5549, 0.4297, 0.5581, 0.4884, 0.5567, 0.4885, 0.5549, 0.4297, 0.5613, 0.4294, 0.5649, 0.4879, 0.5581, 0.4884, 0.5304, 0.3999, 0.5341, 0.3998, 0.5355, 0.4307, 0.5317, 0.4309, 0.5341, 0.3998, 0.5403, 0.3996, 0.542, 0.4304, 0.5355, 0.4307, 0.5403, 0.3996, 0.5465, 0.3994, 0.5484, 0.4301, 0.542, 0.4304, 0.5514, 0.3992, 0.5527, 0.3992, 0.5549, 0.4297, 0.5536, 0.4298, 0.5527, 0.3992, 0.5589, 0.399, 0.5613, 0.4294, 0.5549, 0.4297, 0.5465, 0.3994, 0.5483, 0.3993, 0.5503, 0.43, 0.5484, 0.4301, 0.5483, 0.3993, 0.5498, 0.3993, 0.5519, 0.4299, 0.5503, 0.43, 0.5498, 0.3993, 0.5514, 0.3992, 0.5536, 0.4298, 0.5519, 0.4299, 0.5484, 0.4301, 0.5503, 0.43, 0.5533, 0.4888, 0.5513, 0.489, 0.5503, 0.43, 0.5519, 0.4299, 0.555, 0.4887, 0.5533, 0.4888, 0.5519, 0.4299, 0.5536, 0.4298, 0.5567, 0.4885, 0.555, 0.4887, 0.5483, 0.5557, 0.5502, 0.5556, 0.5481, 0.625, 0.5463, 0.625, 0.5502, 0.5556, 0.5518, 0.5555, 0.5496, 0.625, 0.5481, 0.625, 0.5518, 0.5555, 0.5534, 0.5555, 0.5512, 0.625, 0.5496, 0.625, 0.5463, 0.625, 0.5481, 0.625, 0.5502, 0.6944, 0.5483, 0.6943, 0.5481, 0.625, 0.5496, 0.625, 0.5518, 0.6945, 0.5502, 0.6944, 0.5496, 0.625, 0.5512, 0.625, 0.5534, 0.6945, 0.5518, 0.6945, 0.5513, 0.489, 0.5533, 0.4888, 0.5502, 0.5556, 0.5483, 0.5557, 0.5533, 0.4888, 0.555, 0.4887, 0.5518, 0.5555, 0.5502, 0.5556, 0.555, 0.4887, 0.5567, 0.4885, 0.5534, 0.5555, 0.5518, 0.5555, 0.5483, 0.6943, 0.5502, 0.6944, 0.5533, 0.7612, 0.5513, 0.761, 0.5502, 0.6944, 0.5518, 0.6945, 0.555, 0.7613, 0.5533, 0.7612, 0.5518, 0.6945, 0.5534, 0.6945, 0.5567, 0.7615, 0.555, 0.7613, 0.5465, 0.8506, 0.5483, 0.8507, 0.5465, 0.8775, 0.5448, 0.8775, 0.5483, 0.8507, 0.5498, 0.8507, 0.548, 0.8775, 0.5465, 0.8775, 0.5498, 0.8507, 0.5514, 0.8508, 0.5495, 0.8776, 0.548, 0.8775, 0.5513, 0.761, 0.5533, 0.7612, 0.5503, 0.82, 0.5484, 0.8199, 0.5533, 0.7612, 0.555, 0.7613, 0.5519, 0.8201, 0.5503, 0.82, 0.555, 0.7613, 0.5567, 0.7615, 0.5536, 0.8202, 0.5519, 0.8201, 0.5484, 0.8199, 0.5503, 0.82, 0.5483, 0.8507, 0.5465, 0.8506, 0.5503, 0.82, 0.5519, 0.8201, 0.5498, 0.8507, 0.5483, 0.8507, 0.5519, 0.8201, 0.5536, 0.8202, 0.5514, 0.8508, 0.5498, 0.8507, 0.5448, 0.3725, 0.5465, 0.3725, 0.5483, 0.3993, 0.5465, 0.3994, 0.5465, 0.3725, 0.548, 0.3725, 0.5498, 0.3993, 0.5483, 0.3993, 0.548, 0.3725, 0.5495, 0.3724, 0.5514, 0.3992, 0.5498, 0.3993])
me_cube_001.use_remesh_fix_poles = True
me_cube_001.use_remesh_preserve_attributes = False
me_cube_001.use_mirror_vertex_groups = False
me_cube_001.update()
me_plano_002 = bpy.data.meshes.new('Plano.002')
me_plano_002.from_pydata([(1.202, 1.058, -0.7856), (1.531, 4.127, -0.1804), (5.019, 6.438, -0.6641), (2.954, 6.559, -0.2652), (3.154, 2.599, -0.454), (3.11, 7.939, -0.3613), (5.07, 7.932, -0.5918), (1.925, 9.815, -0.4742), (0.2703, 10.99, -0.3944), (4.248, 9.752, -0.7166), (3.158, 11.28, -0.8547), (-1.742, 13.61, -0.5552), (-1.849, 11.79, -0.6949), (-0.5446, 13.32, -0.8845), (-4.75, 13.22, -0.4821), (-4.637, 10.38, -1.225), (-3.207, 13.69, -0.6421), (-3.897, 13.59, -0.6785), (-6.435, 12.22, -0.3247), (-6.257, 9.206, -1.179), (-8.243, 10.7, -0.8173), (-8.204, 8.369, -0.782), (-10.43, 7.608, -1.218), (-10.11, 4.862, -0.8001), (-10.43, 7.608, -1.218), (-10.11, 4.862, -0.8001), (-11.6, 4.809, -1.266), (-10.79, 2.251, -0.8161), (-12.26, 1.716, -0.9376), (-10.26, -1.086, -0.6111), (-12.45, -1.02, -1.307), (-11.72, -5.276, -1.502), (-8.993, -4.104, -0.6116), (-11.44, -7.745, -1.352), (-7.163, -4.836, -0.5835), (-11.06, -9.302, -1.007), (-9.884, -10.74, -0.7583), (-7.975, -11.43, -0.7711), (-3.051, -7.838, -1.877), (-6.137, -11.24, -1.039), (-3.591, -8.984, -1.847), (-4.279, -10.28, -1.799), (-4.384, -3.442, -0.6573), (-4.538, -1.797, -0.4918), (-2.791, 0.1148, -0.5027), (0.8068, -0.8224, -1.203), (4.701, 4.862, -0.3548), (-2.836, 1.138, -0.4494), (-0.2245, 3.087, -0.258), (-1.891, 2.543, -0.3108), (-2.99, 1.845, -0.4405), (-2.917, 2.374, -0.4137), (-3.976, 2.002, -0.6127), (-3.947, 2.312, -0.6203), (-8.874, 3.034, -0.4874), (-7.934, 2.334, -0.47), (-8.43, 1.117, -0.4009), (-8.127, 4.761, -0.6685), (-7.541, 3.778, -0.6135), (-6.983, 6.341, -1.129), (-6.242, 4.729, -0.8235), (-6.067, 6.976, -0.966), (-5.396, 4.77, -0.7017), (-4.421, 8.035, -0.3615), (-3.682, 6.368, 0.2851), (-2.895, 8.962, -0.1162), (-2.195, 7.64, -0.04856), (-1.254, 8.931, -0.04809), (-0.7481, 8.042, -0.009026), (1.097, 8.678, 0.2134), (1.726, 8.19, 0.3814), (-1.891, 2.543, -0.3108), (-2.917, 2.374, -0.4137), (-3.163, 4.926, 0.07971), (-2.475, 5.664, 0.2188), (-1.069, 4.142, -0.14), (0.3869, 3.856, -0.1833), (1.531, 4.127, -0.1804), (2.954, 6.559, -0.2652), (-8.883, -0.7374, -0.4148), (-6.42, -1.24, -0.3945), (-9.039, 6.606, -0.8049), (3.154, 2.599, -0.454), (4.701, 4.862, -0.3548), (2.954, 6.559, -0.2652), (1.531, 4.127, -0.1804), (3.11, 7.939, -0.3613), (0.8068, -0.8224, -1.203), (5.07, 7.932, -0.5918), (1.925, 9.815, -0.4742), (1.985, 11.74, -1.027), (0.2703, 10.99, -0.3944), (4.248, 9.752, -0.7166), (3.158, 11.28, -0.8547), (-1.742, 13.61, -0.5552), (-1.849, 11.79, -0.6949), (-4.75, 13.22, -0.4821), (-4.637, 10.38, -1.225), (-3.207, 13.69, -0.6421), (-3.897, 13.59, -0.6785), (-6.435, 12.22, -0.3247), (-6.257, 9.206, -1.179), (-8.243, 10.7, -0.8173), (-8.204, 8.369, -0.782), (-10.43, 7.608, -1.218), (-10.11, 4.862, -0.8001), (-9.039, 6.606, -0.8049), (-10.43, 7.608, -1.218), (-10.11, 4.862, -0.8001), (-11.6, 4.809, -1.266), (-10.79, 2.251, -0.8161), (-12.26, 1.716, -0.9376), (-10.26, -1.086, -0.6111), (-12.45, -1.02, -1.307), (-11.72, -5.276, -1.502), (-8.993, -4.104, -0.6116), (-7.163, -4.836, -0.5835), (-11.44, -7.745, -1.352), (4.701, 4.862, -0.3548), (3.154, 2.599, -0.454), (-11.06, -9.302, -1.007), (-9.884, -10.74, -0.7583), (-7.975, -11.43, -0.7711), (-3.051, -7.838, -1.877), (-6.137, -11.24, -1.039), (-3.591, -8.984, -1.847), (-4.279, -10.28, -1.799), (0.8088, -0.8222, -1.203), (5.019, 6.438, -0.6641), (1.202, 1.058, -0.7856), (-2.836, 1.138, -0.4494), (-1.891, 2.543, -0.3108), (-0.2245, 3.087, -0.258), (-2.99, 1.845, -0.4405), (-2.917, 2.374, -0.4137), (-3.976, 2.002, -0.6127), (-3.947, 2.312, -0.6203), (3.154, 2.599, -0.454), (4.701, 4.862, -0.3548), (2.954, 6.559, -0.2652), (1.531, 4.127, -0.1804), (3.11, 7.939, -0.3613), (0.8068, -0.8224, -1.203), (5.07, 7.932, -0.5918), (1.925, 9.815, -0.4742), (0.2703, 10.99, -0.3944), (4.248, 9.752, -0.7166), (-1.742, 13.61, -0.5552), (-1.849, 11.79, -0.6949), (-0.5446, 13.32, -0.8845), (-4.75, 13.22, -0.4821), (-4.637, 10.38, -1.225), (-3.207, 13.69, -0.6421), (-3.897, 13.59, -0.6785), (-6.435, 12.22, -0.3247), (-6.257, 9.206, -1.179), (-8.243, 10.7, -0.8173), (-8.204, 8.369, -0.782), (-10.43, 7.608, -1.218), (-10.11, 4.862, -0.8001), (-9.039, 6.606, -0.8049), (-10.43, 7.608, -1.218), (-10.11, 4.862, -0.8001), (-11.6, 4.809, -1.266), (-10.79, 2.251, -0.8161), (-12.26, 1.716, -0.9376), (-10.26, -1.086, -0.6111), (-12.45, -1.02, -1.307), (-11.72, -5.276, -1.502), (-8.993, -4.104, -0.6116), (-7.163, -4.836, -0.5835), (-11.44, -7.745, -1.352), (-11.06, -9.302, -1.007), (-9.884, -10.74, -0.7583), (-7.975, -11.43, -0.7711), (-3.051, -7.838, -1.877), (-6.137, -11.24, -1.039), (-3.591, -8.984, -1.847), (-4.538, -1.797, -0.4918), (0.8088, -0.8222, -1.203), (-2.791, 0.1148, -0.5027), (5.019, 6.438, -0.6641), (1.202, 1.058, -0.7856), (-2.836, 1.138, -0.4494), (-1.891, 2.543, -0.3108), (-0.2245, 3.087, -0.258), (-2.99, 1.845, -0.4405), (-2.917, 2.374, -0.4137), (-3.976, 2.002, -0.6127), (-3.947, 2.312, -0.6203), (2.954, 6.559, -0.2652), (1.531, 4.127, -0.1804), (3.11, 7.939, -0.3613), (0.8068, -0.8224, -1.203), (5.07, 7.932, -0.5918), (1.925, 9.815, -0.4742), (2.263, 12.16, -0.861), (0.2703, 10.99, -0.3944), (4.248, 9.752, -0.7166), (3.158, 11.28, -0.8547), (-1.742, 13.61, -0.5552), (-1.849, 11.79, -0.6949), (1.297, 12.64, -0.7645), (-0.5446, 13.32, -0.8845), (-4.75, 13.22, -0.4821), (-4.637, 10.38, -1.225), (-3.207, 13.69, -0.6421), (-3.897, 13.59, -0.6785), (-6.435, 12.22, -0.3247), (-6.257, 9.206, -1.179), (-8.243, 10.7, -0.8173), (-8.204, 8.369, -0.782), (-10.43, 7.608, -1.218), (-10.11, 4.862, -0.8001), (-9.039, 6.606, -0.8049), (-10.43, 7.608, -1.218), (-11.6, 4.809, -1.266), (-12.26, 1.716, -0.9376), (-10.26, -1.086, -0.6111), (-12.45, -1.02, -1.307), (-11.72, -5.276, -1.502), (-8.993, -4.104, -0.6116), (-7.163, -4.836, -0.5835), (-11.44, -7.745, -1.352), (-11.06, -9.302, -1.007), (-9.884, -10.74, -0.7583), (-7.975, -11.43, -0.7711), (-3.051, -7.838, -1.877), (-6.137, -11.24, -1.039), (-3.591, -8.984, -1.847), (-4.538, -1.797, -0.4918), (0.8088, -0.8222, -1.203), (-2.791, 0.1148, -0.5027), (-2.791, 0.1148, -0.5027), (-4.538, -1.797, -0.4918), (5.019, 6.438, -0.6641), (1.202, 1.058, -0.7856), (-2.836, 1.138, -0.4494), (-1.891, 2.543, -0.3108), (-0.2245, 3.087, -0.258), (-2.99, 1.845, -0.4405), (-2.917, 2.374, -0.4137), (-3.976, 2.002, -0.6127), (-3.947, 2.312, -0.6203), (3.662, 2.529, -5.241), (5.436, 5.274, -4.93), (1.47, 6.935, -6.001), (1.175, 4.725, -5.492), (1.207, 7.331, -6.363), (0.9479, -1.044, -5.518), (4.918, 8.434, -4.817), (1.037, 9.058, -5.936), (1.839, 12.57, -5.094), (0.4956, 11.09, -5.521), (4.199, 10.24, -4.864), (3.676, 10.88, -5.05), (-1.599, 13.81, -5.493), (-2.211, 11.35, -5.469), (0.5341, 13.36, -5.494), (-0.4802, 13.74, -5.4), (-4.728, 13.35, -5.501), (-4.962, 11.44, -5.616), (-3.11, 13.86, -5.416), (-3.877, 13.73, -5.39), (-6.43, 12.35, -5.441), (-6.591, 9.806, -5.966), (-8.237, 10.86, -5.487), (-7.731, 8.604, -5.759), (-10.29, 8.031, -5.371), (-8.672, 5.531, -5.002), (-9.19, 9.489, -5.449), (-10.29, 8.031, -5.371), (-11.36, 5.287, -5.526), (-12.2, 2.051, -5.733), (-10.02, -0.6876, -6.304), (-12.08, -1.387, -5.927), (-12.17, -5.201, -5.839), (-8.926, -3.786, -6.047), (-11.6, -7.621, -5.878), (-11.36, -9.167, -5.715), (-10.31, -10.86, -5.727), (-5.618, -3.358, -5.962), (-8.064, -11.77, -5.448), (-2.903, -7.646, -6.044), (-6.049, -11.36, -5.647), (-3.471, -8.844, -5.92), (-4.176, -10.21, -5.806), (0.9499, -1.044, -5.518), (-3.18, 0.1843, -5.437), (-3.18, 0.1843, -5.437), (5.154, 7.062, -4.742), (1.177, 1.656, -5.896), (-1.887, 3.399, -5.628), (-0.3078, 3.725, -5.573), (-3.529, 1.823, -5.254), (-3.046, 3.285, -5.583), (-4.201, 2.28, -5.459), (-4.292, 2.888, -5.276), (-7.163, -4.836, -0.5835), (-8.993, -4.104, -0.6116), (-8.874, 3.034, -0.4874), (-7.934, 2.334, -0.47), (-9.292, 1.526, -0.4849), (-8.43, 1.117, -0.4009), (-8.127, 4.761, -0.6685), (-7.541, 3.778, -0.6135), (-6.983, 6.341, -1.129), (-6.242, 4.729, -0.8235), (-6.067, 6.976, -0.966), (-5.396, 4.77, -0.7017), (-4.421, 8.035, -0.3615), (-3.682, 6.368, 0.2851), (-2.895, 8.962, -0.1162), (-2.195, 7.64, -0.04856), (-1.254, 8.931, -0.04809), (-0.7481, 8.042, -0.009026), (1.097, 8.678, 0.2134), (1.726, 8.19, 0.3814), (-3.163, 4.926, 0.07971), (-2.475, 5.664, 0.2188), (-1.069, 4.142, -0.14), (0.3869, 3.856, -0.1833), (-8.883, -0.7374, -0.4148), (-6.42, -1.24, -0.3945), (-7.541, 3.778, -0.6135), (-6.983, 6.341, -1.129), (-6.242, 4.729, -0.8235), (-8.874, 3.034, -0.4874), (-7.934, 2.334, -0.47), (-9.292, 1.526, -0.4849), (-8.43, 1.117, -0.4009), (-8.127, 4.761, -0.6685), (-7.541, 3.778, -0.6135), (-6.983, 6.341, -1.129), (-6.242, 4.729, -0.8235), (-6.067, 6.976, -0.966), (-5.396, 4.77, -0.7017), (-4.421, 8.035, -0.3615), (-3.682, 6.368, 0.2851), (-2.895, 8.962, -0.1162), (-2.195, 7.64, -0.04856), (-1.254, 8.931, -0.04809), (-0.7481, 8.042, -0.009026), (1.097, 8.678, 0.2134), (1.726, 8.19, 0.3814), (-3.163, 4.926, 0.07971), (-2.475, 5.664, 0.2188), (-1.069, 4.142, -0.14), (0.3869, 3.856, -0.1833), (-7.541, 3.778, -0.6135), (-6.983, 6.341, -1.129), (-6.242, 4.729, -0.8235), (-8.874, 3.034, -0.4874), (-7.934, 2.334, -0.47), (-9.292, 1.526, -0.4849), (-8.43, 1.117, -0.4009), (-8.127, 4.761, -0.6685), (-7.541, 3.778, -0.6135), (-6.983, 6.341, -1.129), (-6.242, 4.729, -0.8235), (-6.067, 6.976, -0.966), (-5.396, 4.77, -0.7017), (-4.421, 8.035, -0.3615), (-3.682, 6.368, 0.2851), (-2.895, 8.962, -0.1162), (-2.195, 7.64, -0.04856), (-1.254, 8.931, -0.04809), (-0.7481, 8.042, -0.009026), (1.097, 8.678, 0.2134), (1.726, 8.19, 0.3814), (-3.163, 4.926, 0.07971), (-2.475, 5.664, 0.2188), (-1.069, 4.142, -0.14), (0.3869, 3.856, -0.1833), (-7.541, 3.778, -0.6135), (-6.983, 6.341, -1.129), (-6.242, 4.729, -0.8235), (-3.995, 2.018, -0.618), (-6.44, -1.223, -0.3939), (-4.538, -1.797, -0.4918), (-6.42, -1.24, -0.3945), (-6.573, 7.395, -3.352), (-8.232, 5.494, -3.249), (-6.225, 7.876, -3.53), (-6.225, 7.876, -3.53), (-6.225, 7.876, -3.53), (-8.232, 5.494, -3.249), (-6.669, 3.829, -3.206), (-6.573, 7.395, -3.352), (-6.573, 7.395, -3.352), (-8.232, 5.494, -3.249), (-6.669, 3.829, -3.206), (-6.573, 7.395, -3.352), (-8.232, 5.494, -3.249), (-6.669, 3.829, -3.206), (-8.232, 5.494, -3.249), (-6.669, 3.829, -3.206), (-6.573, 7.395, -3.352), (-8.232, 5.494, -3.249), (-6.669, 3.829, -3.206), (-6.573, 7.395, -3.352), (-5.566, 4.651, -3.256), (-6.225, 7.876, -3.53), (-4.773, 5.553, -2.787), (-4.957, 8.404, -3.956), (-3.493, 7.284, -4.179), (-2.899, 9.097, -3.413), (-1.749, 7.313, -4.125), (-1.226, 9.053, -3.624), (-0.6747, 7.588, -3.97), (1.017, 8.256, -4.474), (1.456, 7.745, -4.57), (-3.813, 5.683, -3.282), (-2.343, 6.012, -4.218), (-1.044, 4.114, -3.659), (0.7158, 3.348, -3.857), (-8.232, 5.494, -3.249), (-6.669, 3.829, -3.206), (-6.573, 7.395, -3.352), (-5.566, 4.651, -3.256), (-6.257, 9.206, -1.179), (-4.637, 10.38, -1.225), (-8.204, 8.369, -0.782), (-6.067, 6.976, -0.966), (-6.983, 6.341, -1.129), (-4.421, 8.035, -0.3615), (-6.257, 9.206, -1.179), (-4.637, 10.38, -1.225), (-8.204, 8.369, -0.782), (-6.067, 6.976, -0.966), (-6.983, 6.341, -1.129), (-4.421, 8.035, -0.3615), (-8.204, 8.369, -0.782), (-10.79, 2.251, -0.8161), (-9.292, 1.526, -0.4849), (-10.11, 4.862, -0.8001), (-8.127, 4.761, -0.6685), (-6.983, 6.341, -1.129), (-8.672, 5.533, -5.004), (-10.11, 4.862, -0.8001), (-10.11, 4.862, -0.8001), (-8.674, 5.532, -5.003), (-10.79, 2.251, -0.8161), (-9.364, 2.801, -5.322), (-8.232, 5.494, -3.249), (-6.669, 3.829, -3.206), (-8.232, 5.494, -3.249), (-6.669, 3.829, -3.206), (-6.573, 7.395, -3.352), (-10.11, 4.862, -0.8001), (-8.204, 8.369, -0.782), (-10.79, 2.251, -0.8161), (-9.292, 1.526, -0.4849), (-8.127, 4.761, -0.6685), (-10.11, 4.862, -0.8001), (-8.673, 5.533, -5.002), (-8.232, 5.494, -3.249), (-6.669, 3.829, -3.206), (-8.232, 5.494, -3.249), (-6.669, 3.829, -3.206), (-6.573, 7.395, -3.352), (-5.497, 4.947, -3.16), (1.531, 4.127, -0.1804), (-0.2245, 3.087, -0.258), (-1.891, 2.543, -0.3108), (-2.917, 2.374, -0.4137), (-3.976, 2.002, -0.6127), (-3.947, 2.312, -0.6203), (-5.186, 0.493, 1.585), (-6.42, -1.24, -0.3945), (-7.934, 2.334, -0.47), (-5.396, 4.77, -0.7017), (-3.163, 4.926, 0.07971), (-1.069, 4.142, -0.14), (0.3869, 3.856, -0.1833), (-7.541, 3.778, -0.6135), (-6.242, 4.729, -0.8235), (-4.538, -1.797, -0.4918), (1.531, 4.127, -0.1804), (-0.2245, 3.087, -0.258), (-1.891, 2.543, -0.3108), (-2.917, 2.374, -0.4137), (-3.976, 2.002, -0.6127), (-3.947, 2.312, -0.6203), (-5.331, -3.727, -0.6056), (-6.42, -1.24, -0.3945), (-6.42, -1.24, -0.3945), (-7.934, 2.334, -0.47), (-5.396, 4.77, -0.7017), (-3.163, 4.926, 0.07971), (-1.069, 4.142, -0.14), (0.3869, 3.856, -0.1833), (-6.242, 4.729, -0.8235), (-4.538, -1.797, -0.4918), (-0.236, 2.917, 1.896), (-1.899, 2.395, 1.859), (-2.94, 2.291, 1.757), (-6.139, 4.307, 1.079), (-4.137, 2.327, 1.363), (-4.156, 2.01, 1.413), (1.629, 3.942, 1.909), (-5.426, -3.728, 1.644), (-6.428, -1.335, 1.792), (0.4184, 3.702, 1.952), (-6.428, -1.335, 1.792), (-4.395, -3.513, 1.598), (-4.545, -1.876, 1.717), (-5.624, -0.1507, 1.658), (-5.183, 0.5146, 1.148), (-1.076, -0.332, -0.8364), (-5.876, -2.483, -0.5001), (-4.63, -3.019, -6.105), (-4.784, -1.375, -5.939), (-6.666, -0.8172, -5.842), (-6.122, -2.061, -5.948)], [(43, 42), (129, 0), (182, 129), (179, 127), (356, 375), (230, 178), (357, 376), (216, 454), (210, 450), (449, 454)], [(3, 1, 85, 84), (19, 15, 97, 101), (53, 52, 135, 136), (4, 46, 83, 82), (49, 51, 134, 131), (11, 16, 98, 94), (35, 36, 121, 120), (50, 47, 130, 133), (17, 14, 96, 99), (16, 17, 99, 98), (31, 33, 117, 114), (48, 49, 131, 132), (23, 81, 106, 105), (34, 32, 115, 116), (15, 12, 95, 97), (22, 104, 158, 212, 210, 156, 102, 20), (32, 29, 112, 115), (28, 30, 113, 111), (1, 48, 132, 85), (30, 31, 114, 113), (4, 45, 0), (26, 28, 111, 109), (29, 433, 110, 112), (55, 58, 305, 301), (76, 74, 319, 321), (54, 452, 434, 302, 300, 304, 436, 57), (34, 484, 298), (64, 66, 313, 311), (75, 76, 321, 320), (65, 63, 310, 312), (62, 73, 318, 309), (51, 49, 71, 72), (484, 80, 323, 510), (1, 3, 78, 77), (74, 64, 311, 319), (56, 55, 301, 303), (79, 32, 299, 322), (12, 8, 91, 95), (437, 61, 423, 424), (218, 442, 443, 274, 277, 221), (32, 79, 29), (135, 133, 186, 188), (116, 115, 169, 170), (136, 135, 188, 189), (115, 112, 166, 169), (131, 134, 187, 184), (232, 193, 249, 288), (111, 113, 167, 165), (133, 130, 183, 186), (113, 114, 168, 167), (132, 131, 184, 185), (95, 91, 145, 148), (109, 111, 165, 163), (112, 110, 164, 166), (507, 508, 468), (88, 92, 146, 143), (85, 132, 185, 140), (198, 194, 192, 195, 197, 199), (107, 109, 163, 161), (225, 226, 282, 280, 279, 224), (125, 123, 175, 177), (108, 107, 161, 162), (122, 124, 176, 174), (106, 103, 157, 160), (52, 50, 133, 135), (14, 18, 100, 96), (51, 53, 136, 134), (33, 35, 120, 117), (5, 3, 84, 86), (45, 4, 82, 87), (18, 20, 102, 100), (7, 5, 86, 89), (484, 34, 116), (36, 37, 122, 121), (2, 6, 88, 128), (37, 39, 124, 122), (9, 10, 93, 92), (41, 40, 125, 126), (10, 90, 93), (46, 2, 128, 83), (40, 38, 123, 125), (6, 9, 92, 88), (39, 41, 126, 124), (24, 26, 109, 107), (167, 168, 220, 219), (185, 184, 238, 239), (148, 145, 197, 201), (163, 165, 217, 216), (166, 164, 442, 218), (143, 146, 198, 194), (140, 185, 239, 191), (161, 163, 216, 215), (44, 0, 45), (177, 175, 227, 229), (182, 180, 232, 236), (162, 161, 215, 439), (174, 176, 228, 226), (160, 157, 211), (173, 174, 226, 225), (138, 181, 235, 118), (154, 156, 210, 208), (484, 170, 222), (181, 143, 194, 235), (142, 137, 119, 193), (157, 155, 209, 211), (141, 139, 190, 192), (114, 117, 171, 168), (97, 95, 148, 151), (134, 136, 189, 187), (120, 121, 173, 172), (98, 99, 153, 152), (105, 106, 160, 159), (99, 96, 150, 153), (94, 98, 152, 147), (82, 83, 138, 137), (117, 120, 172, 171), (101, 97, 151, 155), (84, 85, 140, 139), (96, 100, 154, 150), (86, 84, 139, 141), (103, 101, 155, 157), (87, 82, 137, 142), (128, 88, 143, 181), (484, 116, 170), (100, 102, 156, 154), (83, 128, 181, 138), (121, 122, 174, 173), (89, 86, 141, 144), (194, 198, 254, 250), (191, 239, 293, 247), (199, 196, 252, 255), (223, 224, 279, 278, 276, 275, 273, 217, 219, 220), (198, 199, 255, 254), (236, 232, 288, 291), (439, 215, 271, 438), (226, 228, 284, 282), (212, 440, 441, 268), (270, 268, 441, 267, 266), (118, 235, 290, 245), (235, 194, 250, 290), (376, 375, 59, 453, 356, 475, 357, 476), (192, 190, 246, 248), (190, 191, 247, 246), (119, 118, 245, 244), (186, 183, 237, 240), (165, 167, 219, 217), (149, 147, 200, 203), (184, 187, 241, 238), (169, 166, 218, 221), (189, 188, 242, 243), (179, 180, 232, 231), (170, 169, 221, 222), (188, 186, 240, 242), (168, 171, 223, 220), (151, 148, 201, 205), (187, 189, 243, 241), (180, 509, 142, 193, 232), (172, 173, 225, 224), (152, 153, 207, 206), (153, 150, 204, 207), (147, 152, 206, 200), (137, 138, 118, 119), (171, 172, 224, 223), (155, 151, 205, 209), (139, 140, 191, 190), (150, 154, 208, 204), (250, 244, 245, 290), (208, 210, 212, 268, 270, 266, 264, 260, 204), (455, 441, 440, 454, 213, 269), (280, 282, 284, 283, 281, 277, 274, 443, 438, 271, 272, 273, 275, 276, 278, 279), (283, 284, 286, 285), (288, 249, 244, 291), (252, 253, 251, 248, 246, 247, 293, 292, 295, 297, 296, 294, 289, 291, 244, 250, 254, 255), (233, 236, 291, 289), (197, 195, 192, 248, 251, 253, 257, 261, 205, 201), (202, 203, 259, 258), (203, 200, 256, 259), (196, 202, 258, 252), (243, 242, 296, 297), (231, 232, 288, 287), (242, 240, 294, 296), (237, 233, 289, 294, 240), (193, 119, 244, 249), (320, 321, 348, 347), (310, 308, 335, 337), (309, 318, 345, 336), (319, 311, 338, 346), (307, 309, 336, 334), (363, 365, 407, 405), (315, 317, 344, 342), (316, 314, 341, 343), (317, 316, 343, 344), (350, 325, 392, 397), (73, 75, 320, 318), (67, 65, 312, 314), (32, 34, 298, 299), (66, 68, 315, 313), (70, 69, 316, 317), (58, 60, 307, 305), (69, 67, 314, 316), (68, 70, 317, 315), (356, 331, 393, 444), (60, 62, 309, 307), (434, 79, 322, 302), (303, 330, 355, 323, 80, 56), (63, 61, 308, 310), (313, 315, 342, 340), (305, 307, 326, 324), (307, 306, 325, 326), (302, 322, 299, 298, 484, 510, 323, 485, 469, 504, 507, 468, 499, 498, 497, 476, 475, 470, 487, 353, 357, 445, 457, 399, 398, 456, 444, 393, 394, 387, 391, 396, 447, 459, 417, 419, 418, 416, 458, 446, 395, 390, 386, 304, 300, 327, 352, 354, 329), (332, 331, 356, 357), (327, 329, 354, 352), (338, 340, 365, 363), (330, 328, 353, 355), (339, 337, 362, 364), (345, 347, 372, 370), (348, 346, 371, 373), (347, 348, 373, 372), (326, 325, 350, 351), (303, 301, 328, 330), (321, 319, 346, 348), (331, 332, 394, 393), (300, 302, 329, 327), (318, 320, 347, 345), (324, 326, 351, 349), (312, 310, 337, 339), (364, 362, 404, 406), (311, 313, 340, 338), (370, 372, 414, 412), (301, 305, 332, 328), (314, 312, 339, 341), (306, 307, 334, 333), (308, 61, 383, 385), (360, 335, 384, 402), (484, 222, 221, 277, 281), (333, 358, 400, 389), (306, 333, 389, 388), (372, 373, 415, 414), (362, 360, 402, 404), (341, 339, 364, 366), (361, 370, 412, 403), (324, 349, 396, 391), (340, 342, 367, 365), (328, 332, 357, 353), (351, 350, 375, 376), (344, 343, 368, 369), (333, 334, 359, 358), (343, 341, 366, 368), (349, 351, 376, 374), (342, 344, 369, 367), (332, 305, 387, 394), (334, 336, 361, 359), (346, 338, 363, 371), (336, 345, 370, 361), (337, 335, 360, 362), (238, 239, 479, 480), (323, 242, 482, 485), (243, 241, 481, 483), (323, 510, 484, 485), (239, 191, 478, 479), (242, 243, 483, 482), (372, 370, 489, 490), (242, 323, 378, 377), (323, 234, 379, 380), (388, 386, 390, 392), (385, 388, 389, 384), (381, 382, 386, 388), (383, 381, 388, 385), (392, 390, 395, 397), (404, 405, 407, 409, 408, 406), (408, 409, 411, 410), (397, 395, 446, 448), (384, 389, 400, 402), (437, 436, 382, 381), (335, 308, 385, 384), (357, 356, 444, 445), (349, 374, 447, 396), (365, 367, 409, 407), (61, 437, 381, 383), (436, 304, 386, 382), (369, 368, 410, 411), (358, 359, 401, 400), (375, 350, 397, 448), (325, 306, 388, 392), (461, 459, 447, 374, 376, 375, 448, 460), (367, 369, 411, 409), (305, 324, 391, 387), (359, 361, 403, 401), (423, 425, 431, 429), (432, 437, 424, 422), (15, 19, 420, 421), (61, 63, 425, 423), (422, 424, 430, 428), (424, 423, 429, 430), (421, 420, 426, 427), (21, 59, 453, 57, 436, 437, 432, 450), (438, 443, 442, 164, 110, 433, 451, 27, 449, 435, 25, 23, 105, 159, 160, 211, 209, 205, 261, 265, 267, 441, 455, 269, 213, 214, 454, 440, 212, 158, 104, 22, 24, 107, 108, 162, 439), (456, 457, 445, 444), (458, 460, 448, 446), (449, 27, 451, 433, 29, 79, 434, 452, 54, 57, 453, 59, 21, 450, 432, 422, 428, 430, 429, 431, 425, 63, 65, 67, 69, 7, 89, 144, 141, 192, 190, 191, 373, 371, 363, 365, 367, 369, 368, 195, 197, 145, 91, 8, 12, 15, 421, 427, 426, 420, 19, 101, 103, 106, 81, 25, 435), (214, 213, 454), (398, 399, 457, 456), (418, 419, 461, 460), (416, 418, 460, 458), (419, 417, 459, 461), (477, 486, 502, 506), (400, 401, 403, 412, 414, 415, 413, 405, 404, 402), (239, 238, 241, 243, 297, 295, 292, 293), (361, 376, 492, 488), (370, 361, 488, 489), (477, 506, 505, 42), (373, 372, 490, 491), (234, 323, 485, 493), (191, 373, 491, 478), (241, 238, 480, 481), (470, 475, 476, 492, 376, 374, 353, 487), (462, 463, 479, 478), (463, 464, 480, 479), (464, 465, 481, 480), (467, 466, 482, 483), (465, 467, 483, 481), (484, 42, 505, 501), (471, 472, 489, 488), (473, 474, 491, 490), (472, 473, 490, 489), (474, 462, 478, 491), (476, 471, 488, 492), (466, 469, 485, 482), (486, 477, 493, 485), (506, 502, 501, 505), (462, 474, 503, 500), (486, 323, 477), (373, 371, 363, 405, 413, 415), (463, 462, 500, 494), (469, 466, 499, 468, 508, 507, 504), (473, 472, 471, 476, 497, 498, 496, 495, 494, 500, 503, 474), (215, 216, 217, 273, 272, 271), (366, 364, 406, 408, 410, 368), (206, 207, 204, 260, 263, 262, 256, 200), (260, 264, 266, 267, 265, 261, 257, 253, 252, 258, 259, 256, 262, 263), (466, 467, 465, 464, 463, 494, 495, 496, 498, 499), (126, 125, 177, 229, 227, 283, 285, 286, 284, 228, 176, 124), (283, 227, 484, 281), (323, 477, 512, 513), (474, 191, 190, 192, 195, 368, 369, 367, 365, 363, 371, 373, 462), (512, 511, 281, 514, 513), (477, 42, 511, 512), (510, 323, 513, 514), (484, 510, 514, 281), (42, 484, 281, 511), (223, 220, 218, 299, 298, 484, 227, 229, 126, 228, 226, 224), (226, 225, 224), (214, 215, 454), (235, 118, 478, 138, 191, 190, 192, 194), (211, 210, 208, 427, 97, 421, 151, 205, 15, 209, 19, 426, 155, 420, 101, 450), (211, 210, 104, 107, 158, 215, 161, 24, 22, 212, 214, 160, 450), (218, 220, 219, 217, 451), (13, 203, 202, 196, 199, 197, 201, 205, 151, 97, 15, 421, 427, 208, 204, 207, 206, 200, 11)])
me_plano_002.polygons.foreach_set('use_smooth', [1, 1, 1, 1, 1, 1, 1, 1, 1, 1, 1, 1, 1, 1, 1, 1, 1, 1, 1, 1, 1, 1, 1, 1, 1, 1, 1, 1, 1, 1, 1, 1, 1, 1, 1, 1, 1, 1, 1, 1, 1, 1, 1, 1, 1, 1, 1, 1, 1, 1, 1, 1, 1, 1, 1, 1, 1, 0, 1, 1, 1, 1, 1, 1, 1, 1, 1, 1, 1, 1, 1, 1, 1, 1, 1, 1, 1, 1, 1, 1, 1, 1, 1, 1, 1, 1, 1, 1, 1, 1, 1, 1, 1, 1, 1, 1, 1, 1, 1, 1, 1, 1, 1, 1, 1, 1, 1, 1, 1, 1, 1, 1, 1, 1, 1, 1, 1, 1, 1, 1, 1, 1, 1, 1, 1, 1, 1, 1, 1, 1, 1, 1, 1, 1, 1, 1, 1, 1, 1, 1, 1, 1, 1, 1, 1, 1, 1, 1, 1, 1, 1, 1, 1, 1, 1, 1, 1, 1, 1, 1, 1, 1, 1, 1, 1, 1, 1, 1, 1, 1, 1, 1, 1, 1, 1, 1, 1, 1, 1, 1, 1, 1, 1, 1, 1, 1, 1, 1, 1, 1, 1, 1, 1, 1, 1, 1, 1, 1, 1, 1, 1, 1, 1, 1, 1, 1, 1, 1, 1, 1, 1, 1, 1, 1, 1, 1, 1, 1, 1, 1, 1, 1, 1, 1, 1, 1, 1, 1, 1, 1, 1, 1, 1, 1, 1, 1, 1, 1, 1, 1, 1, 1, 1, 1, 1, 1, 1, 1, 1, 1, 1, 1, 1, 1, 1, 1, 1, 1, 1, 1, 1, 1, 1, 1, 1, 1, 1, 1, 1, 1, 1, 1, 1, 1, 1, 1, 1, 1, 1, 1, 1, 1, 1, 1, 1, 1, 1, 1, 1, 1, 1, 1, 1, 1, 1, 1, 1, 1, 1, 1, 1, 1, 1, 1, 1, 1, 1, 1, 1, 1, 0, 1, 1, 1, 1, 1, 1, 1, 1, 1, 1, 0, 1, 1, 1, 1, 1, 1, 1, 1, 1, 0, 1, 1, 1, 1, 1, 1, 1, 1, 1, 1, 1, 0, 0, 0, 0, 1, 1, 0, 0, 0, 0, 0, 1, 1, 0, 0])
_uv = me_plano_002.uv_layers.new(name='MapaUV')
_uv.uv.foreach_set('vector', [1.0, 1.0, 1.0, 1.0, 1.0, 1.0, 1.0, 1.0, 1.0, 1.0, 1.0, 1.0, 1.0, 1.0, 1.0, 1.0, 0.0, 0.0, 0.0, 0.0, 0.0, 0.0, 0.0, 0.0, 0.0, 0.0, 0.0, 0.0, 0.0, 0.0, 0.0, 0.0, 1.0, 1.0, 1.0, 1.0, 1.0, 1.0, 1.0, 1.0, 0.0, 0.0, 0.0, 0.0, 0.0, 0.0, 0.0, 0.0, 0.0, 0.0, 0.0, 0.0, 0.0, 0.0, 0.0, 0.0, 0.0, 0.0, 0.0, 0.0, 0.0, 0.0, 0.0, 0.0, 0.0, 0.0, 0.0, 0.0, 0.0, 0.0, 0.0, 0.0, 0.0, 0.0, 0.0, 0.0, 0.0, 0.0, 0.0, 0.0, 0.0, 0.0, 0.0, 0.0, 0.0, 0.0, 0.0, 0.0, 0.0, 0.0, 0.0, 0.0, 0.0, 0.0, 0.0, 0.0, 0.0, 0.0, 0.0, 0.0, 0.0, 0.0, 0.0, 0.0, 1.0, 0.0, 1.0, 0.0, 1.0, 0.0, 1.0, 0.0, 1.0, 1.0, 1.0, 1.0, 1.0, 1.0, 1.0, 1.0, 0.0, 0.0, 0.0, 0.0, 0.0, 0.0, 0.0, 0.0, 0.0, 0.0, 0.0, 0.0, 0.0, 0.0, 0.0, 0.0, 1.0, 0.0, 1.0, 1.0, 1.0, 1.0, 1.0, 0.0, 0.0, 0.0, 0.0, 0.0, 0.0, 0.0, 0.0, 0.0, 0.0, 0.0, 0.0, 0.0, 0.0, 0.0, 0.0, 0.0, 0.0, 0.0, 0.0, 0.0, 0.0, 0.0, 0.0, 0.0, 0.0, 0.0, 0.0, 0.0, 0.0, 0.0, 0.0, 0.0, 0.0, 0.0, 0.0, 0.0, 0.0, 0.0, 1.0, 1.0, 1.0, 1.0, 1.0, 1.0, 1.0, 1.0, 0.0, 0.0, 0.0, 0.0, 0.0, 0.0, 0.0, 0.0, 0.0, 0.0, 0.0, 0.0, 0.0, 0.0, 0.0, 0.0, 1.0, 0.0, 1.0, 0.0, 1.0, 0.0, 1.0, 0.0, 1.0, 0.0, 1.0, 0.0, 1.0, 0.0, 1.0, 0.0, 1.0, 0.0, 1.0, 1.0, 1.0, 0.0, 0.0, 0.0, 0.0, 0.0, 0.0, 0.0, 0.0, 0.0, 0.0, 0.0, 0.0, 0.0, 0.0, 0.0, 0.0, 0.0, 1.0, 0.0, 1.0, 0.0, 1.0, 0.0, 1.0, 0.0, 0.0, 0.0, 0.0, 0.0, 0.0, 0.0, 0.0, 0.0, 1.0, 1.0, 1.0, 1.0, 1.0, 1.0, 1.0, 1.0, 0.0, 0.0, 0.0, 0.0, 0.0, 0.0, 0.0, 0.0, 1.0, 1.0, 1.0, 1.0, 1.0, 1.0, 1.0, 1.0, 0.0, 0.0, 0.0, 0.0, 0.0, 0.0, 0.0, 0.0, 0.0, 0.0, 0.0, 0.0, 0.0, 0.0, 0.0, 0.0, 1.0, 0.0, 1.0, 0.0, 1.0, 0.0, 1.0, 0.0, 1.0, 1.0, 1.0, 1.0, 1.0, 1.0, 1.0, 1.0, 1.0, 0.0, 1.0, 0.0, 1.0, 0.0, 1.0, 0.0, 1.0, 1.0, 1.0, 1.0, 1.0, 1.0, 1.0, 1.0, 1.0, 0.0, 1.0, 0.0, 1.0, 0.0, 1.0, 0.0, 1.0, 1.0, 0.0, 0.0, 0.0, 0.0, 0.0, 0.0, 0.0, 0.0, 1.0, 0.0, 1.0, 0.0, 1.0, 0.0, 1.0, 0.0, 0.0, 0.0, 0.0, 0.0, 0.0, 0.0, 0.0, 0.0, 1.0, 0.0, 1.0, 1.0, 1.0, 1.0, 1.0, 0.0, 1.0, 1.0, 1.0, 1.0, 1.0, 1.0, 1.0, 1.0, 0.0, 0.0, 0.0, 0.0, 0.0, 0.0, 0.0, 0.0, 0.0, 0.0, 0.0, 0.0, 0.0, 0.0, 0.0, 0.0, 0.0, 0.0, 0.0, 0.0, 0.0, 0.0, 0.0, 0.0, 0.0, 0.0, 0.0, 0.0, 0.0, 0.0, 0.0, 0.0, 0.0, 0.0, 0.0, 0.0, 0.0, 0.0, 0.0, 0.0, 1.0, 1.0, 1.0, 1.0, 1.0, 1.0, 1.0, 1.0, 0.0, 0.0, 0.0, 0.0, 0.0, 0.0, 0.0, 0.0, 1.0, 1.0, 1.0, 1.0, 1.0, 1.0, 1.0, 1.0, 0.0, 0.0, 0.0, 0.0, 0.0, 0.0, 0.0, 0.0, 0.0, 0.0, 0.0, 0.0, 0.0, 0.0, 0.0, 0.0, 0.0, 0.0, 0.0, 0.0, 0.0, 0.0, 0.0, 0.0, 0.0, 0.0, 0.0, 0.0, 0.0, 0.0, 0.0, 0.0, 0.0, 0.0, 0.0, 0.0, 0.0, 0.0, 0.0, 0.0, 0.0, 0.0, 0.0, 0.0, 0.0, 0.0, 0.0, 0.0, 0.0, 0.0, 0.0, 0.0, 0.0, 0.0, 0.0, 0.0, 0.0, 0.0, 0.0, 0.0, 0.0, 0.0, 1.0, 1.0, 1.0, 0.0, 1.0, 0.0, 1.0, 1.0, 0.0, 0.0, 0.0, 0.0, 0.0, 0.0, 0.0, 0.0, 0.0, 0.0, 1.0, 1.0, 1.0, 1.0, 0.0, 0.0, 0.0, 0.0, 0.0, 0.0, 0.0, 0.0, 0.0, 0.0, 0.0, 0.0, 0.0, 0.0, 0.0, 0.0, 0.0, 0.0, 0.0, 0.0, 0.0, 0.0, 0.0, 0.0, 0.0, 0.0, 0.0, 0.0, 0.0, 0.0, 0.0, 0.0, 0.0, 0.0, 0.0, 0.0, 0.0, 0.0, 0.0, 0.0, 0.0, 0.0, 0.0, 0.0, 0.0, 0.0, 0.0, 0.0, 0.0, 0.0, 0.0, 0.0, 0.0, 0.0, 0.0, 0.0, 0.0, 0.0, 0.0, 0.0, 0.0, 0.0, 0.0, 0.0, 0.0, 0.0, 1.0, 1.0, 1.0, 0.0, 1.0, 0.0, 0.0, 0.0, 0.0, 0.0, 0.0, 0.0, 0.0, 0.0, 0.0, 0.0, 0.0, 0.0, 0.0, 0.0, 0.0, 0.0, 0.0, 0.0, 0.0, 0.0, 0.0, 0.0, 0.0, 0.0, 0.0, 0.0, 0.0, 0.0, 0.0, 0.0, 0.0, 0.0, 0.0, 0.0, 0.0, 0.0, 0.0, 0.0, 0.0, 0.0, 0.0, 0.0, 0.0, 0.0, 0.0, 0.0, 0.0, 0.0, 0.0, 0.0, 0.0, 0.0, 0.0, 0.0, 0.0, 0.0, 0.0, 0.0, 0.0, 0.0, 0.0, 0.0, 0.0, 0.0, 0.0, 0.0, 0.0, 0.0, 0.0, 0.0, 0.0, 0.0, 0.0, 0.0, 0.0, 0.0, 0.0, 0.0, 0.0, 0.0, 0.0, 0.0, 0.0, 0.0, 0.0, 0.0, 0.0, 0.0, 0.0, 0.0, 0.0, 0.0, 0.0, 0.0, 0.0, 0.0, 0.0, 0.0, 0.0, 0.0, 0.0, 0.0, 1.0, 1.0, 1.0, 1.0, 1.0, 1.0, 1.0, 1.0, 0.0, 0.0, 0.0, 0.0, 0.0, 0.0, 0.0, 0.0, 1.0, 1.0, 1.0, 1.0, 1.0, 1.0, 1.0, 1.0, 0.0, 0.0, 0.0, 0.0, 0.0, 0.0, 0.0, 0.0, 0.0, 0.0, 0.0, 0.0, 0.0, 0.0, 0.0, 0.0, 0.0, 0.0, 0.0, 0.0, 0.0, 0.0, 0.0, 0.0, 0.0, 0.0, 0.0, 0.0, 0.0, 0.0, 0.0, 0.0, 0.0, 0.0, 0.0, 0.0, 0.0, 0.0, 0.0, 0.0, 0.0, 0.0, 0.0, 0.0, 0.0, 0.0, 1.0, 1.0, 1.0, 0.0, 1.0, 0.0, 1.0, 1.0, 0.0, 0.0, 0.0, 0.0, 0.0, 0.0, 0.0, 0.0, 0.0, 0.0, 1.0, 1.0, 1.0, 1.0, 0.0, 0.0, 0.0, 0.0, 0.0, 0.0, 0.0, 0.0, 0.0, 0.0, 0.0, 0.0, 0.0, 0.0, 0.0, 0.0, 0.0, 0.0, 0.0, 0.0, 0.0, 0.0, 0.0, 0.0, 1.0, 1.0, 1.0, 0.0, 1.0, 0.0, 0.0, 0.0, 0.0, 0.0, 0.0, 0.0, 0.0, 0.0, 0.0, 0.0, 0.0, 0.0, 0.0, 0.0, 0.0, 0.0, 1.0, 1.0, 1.0, 1.0, 1.0, 1.0, 1.0, 1.0, 0.0, 0.0, 0.0, 0.0, 0.0, 0.0, 0.0, 0.0, 0.0, 0.0, 0.0, 0.0, 0.0, 0.0, 0.0, 0.0, 1.0, 1.0, 1.0, 1.0, 1.0, 1.0, 1.0, 1.0, 0.0, 0.0, 0.0, 0.0, 0.0, 0.0, 0.0, 0.0, 0.0, 0.0, 0.0, 0.0, 0.0, 0.0, 0.0, 0.0, 0.0, 0.0, 0.0, 0.0, 0.0, 0.0, 0.0, 0.0, 0.0, 0.0, 0.0, 0.0, 0.0, 0.0, 0.0, 0.0, 0.0, 0.0, 0.0, 0.0, 0.0, 0.0, 0.0, 0.0, 0.0, 0.0, 0.0, 0.0, 0.0, 0.0, 0.0, 0.0, 0.0, 0.0, 0.0, 0.0, 0.0, 0.0, 0.0, 0.0, 0.0, 0.0, 0.0, 0.0, 0.0, 0.0, 0.0, 0.0, 1.0, 1.0, 1.0, 1.0, 1.0, 1.0, 1.0, 1.0, 1.0, 1.0, 1.0, 1.0, 1.0, 1.0, 1.0, 1.0, 0.0, 0.0, 0.0, 0.0, 0.0, 0.0, 0.0, 0.0, 0.0, 0.0, 0.0, 0.0, 0.0, 0.0, 0.0, 0.0, 1.0, 1.0, 1.0, 1.0, 1.0, 1.0, 1.0, 1.0, 0.0, 0.0, 0.0, 0.0, 0.0, 0.0, 0.0, 0.0, 0.0, 0.0, 0.0, 0.0, 0.0, 0.0, 0.0, 0.0, 1.0, 1.0, 1.0, 0.0, 1.0, 0.0, 0.0, 0.0, 0.0, 0.0, 0.0, 0.0, 0.0, 0.0, 0.0, 0.0, 0.0, 0.0, 0.0, 0.0, 0.0, 0.0, 0.0, 0.0, 0.0, 0.0, 0.0, 0.0, 0.0, 0.0, 0.0, 0.0, 0.0, 0.0, 0.0, 0.0, 0.0, 0.0, 0.0, 0.0, 0.0, 0.0, 0.0, 0.0, 0.0, 0.0, 0.0, 0.0, 0.0, 0.0, 0.0, 0.0, 0.0, 0.0, 0.0, 0.0, 0.0, 0.0, 0.0, 0.0, 0.0, 0.0, 0.0, 0.0, 0.0, 0.0, 0.0, 0.0, 0.0, 0.0, 0.0, 0.0, 0.0, 0.0, 0.0, 0.0, 0.0, 0.0, 0.0, 0.0, 0.0, 0.0, 0.0, 0.0, 0.0, 0.0, 0.0, 0.0, 0.0, 0.0, 0.0, 0.0, 0.0, 0.0, 0.0, 0.0, 0.0, 0.0, 1.0, 1.0, 1.0, 0.0, 1.0, 0.0, 1.0, 1.0, 0.0, 0.0, 0.0, 0.0, 0.0, 0.0, 0.0, 0.0, 1.0, 0.0, 1.0, 1.0, 1.0, 1.0, 1.0, 0.0, 1.0, 0.0, 1.0, 0.0, 1.0, 1.0, 1.0, 1.0, 1.0, 0.0, 0.0, 0.0, 0.0, 0.0, 0.0, 0.0, 0.0, 0.0, 0.0, 0.0, 0.0, 0.0, 0.0, 0.0, 0.0, 0.0, 1.0, 1.0, 1.0, 0.0, 1.0, 0.0, 1.0, 0.0, 0.0, 0.0, 0.0, 0.0, 0.0, 0.0, 0.0, 0.0, 0.0, 0.0, 0.0, 0.0, 0.0, 0.0, 0.0, 0.0, 1.0, 1.0, 1.0, 1.0, 1.0, 1.0, 1.0, 1.0, 0.0, 0.0, 0.0, 0.0, 0.0, 0.0, 0.0, 0.0, 0.0, 0.0, 0.0, 0.0, 0.0, 0.0, 0.0, 0.0, 0.0, 0.0, 0.0, 0.0, 0.0, 0.0, 0.0, 0.0, 0.0, 0.0, 0.0, 0.0, 0.0, 0.0, 0.0, 0.0, 1.0, 1.0, 1.0, 1.0, 1.0, 1.0, 1.0, 1.0, 1.0, 0.0, 1.0, 1.0, 1.0, 1.0, 1.0, 0.0, 0.0, 0.0, 0.0, 0.0, 0.0, 0.0, 0.0, 0.0, 0.0, 0.0, 0.0, 0.0, 0.0, 0.0, 0.0, 0.0, 1.0, 0.0, 1.0, 0.0, 1.0, 0.0, 1.0, 0.0, 0.0, 0.0, 0.0, 0.0, 0.0, 0.0, 0.0, 0.0, 0.0, 0.0, 0.0, 0.0, 0.0, 0.0, 0.0, 0.0, 1.0, 1.0, 1.0, 1.0, 1.0, 1.0, 1.0, 1.0, 0.0, 0.0, 0.0, 0.0, 0.0, 0.0, 0.0, 0.0, 0.0, 0.0, 0.0, 0.0, 0.0, 0.0, 0.0, 0.0, 0.0, 0.0, 0.0, 0.0, 0.0, 0.0, 0.0, 0.0, 0.0, 0.0, 0.0, 0.0, 0.0, 0.0, 0.0, 0.0, 0.0, 0.0, 0.0, 0.0, 0.0, 0.0, 0.0, 0.0, 0.0, 0.0, 0.0, 0.0, 0.0, 0.0, 0.0, 0.0, 0.0, 0.0, 0.0, 0.0, 0.0, 0.0, 0.0, 0.0, 0.0, 0.0, 0.0, 0.0, 0.0, 0.0, 0.0, 0.0, 0.0, 0.0, 1.0, 1.0, 1.0, 1.0, 1.0, 1.0, 1.0, 1.0, 1.0, 1.0, 1.0, 1.0, 1.0, 1.0, 1.0, 1.0, 0.0, 0.0, 0.0, 0.0, 0.0, 0.0, 0.0, 0.0, 1.0, 0.0, 1.0, 0.0, 1.0, 0.0, 1.0, 0.0, 0.0, 0.0, 0.0, 0.0, 0.0, 0.0, 0.0, 0.0, 0.0, 0.0, 0.0, 0.0, 0.0, 0.0, 0.0, 0.0, 0.0, 0.0, nan, nan, nan, nan, nan, nan, 0.0, 0.0, 0.0, 0.0, 0.0, 0.0, 0.0, 0.0, 0.0, 0.0, 0.0, 0.0, 0.0, 0.0, 0.0, 0.0, 1.0, 1.0, 1.0, 1.0, 1.0, 1.0, 1.0, 1.0, 1.0, 0.0, 1.0, 0.0, 1.0, 0.0, 1.0, 0.0, 0.0, 0.0, 0.0, 0.0, 1.0, 1.0, 0.0, 0.0, 0.0, 0.0, 0.0, 0.0, 0.0, 0.0, 0.0, 0.0, 0.0, 0.0, 0.0, 0.0, 0.0, 0.0, 1.0, 0.0, 1.0, 1.0, 1.0, 1.0, 1.0, 1.0, 1.0, 1.0, 1.0, 1.0, 1.0, 1.0, 1.0, 1.0, 1.0, 1.0, 1.0, 1.0, 1.0, 0.0, 1.0, 0.0, 1.0, 0.0, 1.0, 0.0, 1.0, 0.0, 1.0, 0.0, 1.0, 0.0, 1.0, 0.0, 0.0, 0.0, 0.0, 0.0, 0.0, 0.0, 0.0, 0.0, 1.0, 1.0, 0.0, 0.0, 0.0, 0.0, 0.0, 0.0, 1.0, 1.0, 1.0, 1.0, 1.0, 1.0, 1.0, 1.0, 1.0, 1.0, 1.0, 1.0, 0.0, 0.0, 0.0, 0.0, 0.0, 0.0, 0.0, 0.0, 0.0, 0.0, 0.0, 0.0, 0.0, 0.0, 0.0, 0.0, 0.0, 0.0, 0.0, 0.0, 0.0, 0.0, 0.0, 0.0, 0.0, 0.0, 0.0, 0.0, 0.0, 0.0, 0.0, 0.0, 0.0, 0.0, 0.0, 0.0, 0.0, 0.0, 0.0, 0.0, 0.0, 0.0, 0.0, 0.0, 0.0, 0.0, 0.0, 0.0, 0.0, 0.0, 0.0, 0.0, 0.0, 0.0, 0.0, 0.0, 0.0, 0.0, 0.0, 0.0, 0.0, 0.0, 0.0, 0.0, 0.0, 0.0, 0.0, 0.0, 0.0, 0.0, 0.0, 0.0, 0.0, 0.0, 1.0, 0.0, 1.0, 0.0, 1.0, 0.0, 1.0, 0.0, 0.0, 0.0, 0.0, 0.0, 0.0, 0.0, 0.0, 0.0, 0.0, 0.0, 0.0, 0.0, 0.0, 0.0, 0.0, 0.0, 0.0, 0.0, 0.0, 0.0, 0.0, 0.0, 0.0, 0.0, 0.0, 0.0, 0.0, 0.0, 0.0, 0.0, 0.0, 0.0, 0.0, 0.0, 0.0, 0.0, 0.0, 0.0, 0.0, 0.0, 1.0, 0.0, 1.0, 0.0, 1.0, 0.0, 1.0, 0.0, 0.0, 0.0, 0.0, 0.0, 0.0, 0.0, 0.0, 0.0, 1.0, 0.0, 1.0, 0.0, 1.0, 0.0, 1.0, 0.0, 0.0, 0.0, 0.0, 0.0, 0.0, 0.0, 0.0, 0.0, 1.0, 0.0, 1.0, 0.0, 1.0, 0.0, 1.0, 0.0, 1.0, 0.0, 1.0, 0.0, 1.0, 0.0, 1.0, 0.0, 0.0, 0.0, 0.0, 0.0, 0.0, 0.0, 0.0, 0.0, 0.0, 0.0, 0.0, 0.0, 0.0, 0.0, 0.0, 0.0, 0.0, 0.0, 0.0, 0.0, 0.0, 0.0, 0.0, 0.0, 1.0, 0.0, 1.0, 0.0, 1.0, 0.0, 1.0, 0.0, 0.0, 0.0, 0.0, 0.0, 0.0, 0.0, 0.0, 0.0, nan, nan, nan, nan, nan, nan, nan, nan, 0.0, 0.0, 0.0, 0.0, 0.0, 0.0, 0.0, 0.0, 1.0, 0.0, 1.0, 0.0, 1.0, 0.0, 1.0, 0.0, 0.0, 0.0, 0.0, 0.0, 0.0, 0.0, 0.0, 0.0, 0.0, 0.0, 0.0, 0.0, 1.0, 0.0, 1.0, 0.0, 1.0, 0.0, 1.0, 0.0, 0.0, 0.0, 0.0, 0.0, 0.0, 0.0, 0.0, 0.0, 0.0, 0.0, 0.0, 0.0, 0.0, 0.0, 0.0, 0.0, 1.0, 1.0, 1.0, 0.0, 1.0, 0.0, 1.0, 1.0, 1.0, 0.0, 1.0, 0.0, 1.0, 0.0, 1.0, 0.0, 0.0, 0.0, 0.0, 0.0, 0.0, 0.0, 0.0, 0.0, 0.0, 0.0, 0.0, 0.0, 0.0, 0.0, 0.0, 0.0, 0.0, 0.0, 0.0, 0.0, 0.0, 0.0, 0.0, 0.0, 1.0, 1.0, 0.0, 0.0, 0.0, 0.0, 0.0, 0.0, 0.0, 0.0, 1.0, 1.0, 1.0, 1.0, 1.0, 1.0, 1.0, 0.0, 1.0, 0.0, 1.0, 0.0, 1.0, 0.0, 1.0, 1.0, 1.0, 1.0, 1.0, 1.0, 1.0, 1.0, 1.0, 1.0, 1.0, 1.0, 1.0, 1.0, 1.0, 1.0, 1.0, 0.0, 1.0, 0.0, 1.0, 0.0, 1.0, 0.0, 1.0, 0.0, 1.0, 0.0, 1.0, 0.0, 1.0, 0.0, 1.0, 0.0, nan, nan, 1.0, 0.0, 1.0, 0.0, 1.0, 0.0, 1.0, 1.0, 1.0, 0.0, 1.0, 0.0, 1.0, 1.0, 1.0, 0.0, 1.0, 0.0, 1.0, 0.0, 1.0, 0.0, 0.0, 0.0, 0.0, 0.0, 0.0, 0.0, 0.0, 0.0, 0.0, 0.0, 0.0, 0.0, 0.0, 0.0, 0.0, 0.0, 1.0, 0.0, 1.0, 0.0, 1.0, 0.0, 1.0, 0.0, 0.0, 0.0, 0.0, 0.0, 0.0, 0.0, 0.0, 0.0, 0.0, 0.0, 0.0, 0.0, 0.0, 0.0, 0.0, 0.0, 0.0, 0.0, 0.0, 0.0, 0.0, 0.0, 0.0, 0.0, 1.0, 1.0, 1.0, 0.0, 1.0, 0.0, 1.0, 1.0, 0.0, 0.0, 0.0, 0.0, 0.0, 0.0, 0.0, 0.0, 0.0, 0.0, 0.0, 0.0, 0.0, 0.0, 0.0, 0.0, 1.0, 0.0, 1.0, 1.0, 1.0, 1.0, 1.0, 0.0, 1.0, 0.0, 1.0, 0.0, 1.0, 0.0, 1.0, 0.0, 0.0, 0.0, 0.0, 0.0, 0.0, 0.0, 0.0, 0.0, 0.0, 0.0, 0.0, 0.0, 0.0, 0.0, 0.0, 0.0, 1.0, 0.0, 1.0, 0.0, 1.0, 0.0, 1.0, 0.0, 1.0, 0.0, 1.0, 0.0, 1.0, 0.0, 1.0, 0.0, 0.0, 0.0, 0.0, 0.0, 0.0, 0.0, 0.0, 0.0, 0.0, 0.0, 0.0, 0.0, 0.0, 0.0, 0.0, 0.0, 0.0, 0.0, 0.0, 0.0, 0.0, 0.0, 0.0, 0.0, 1.0, 0.0, 1.0, 0.0, 1.0, 0.0, 1.0, 0.0, 1.0, 0.0, 1.0, 1.0, 1.0, 1.0, 1.0, 0.0, 1.0, 0.0, 1.0, 0.0, 1.0, 0.0, 1.0, 0.0, 1.0, 0.0, 1.0, 0.0, 1.0, 0.0, 1.0, 0.0, 1.0, 1.0, 1.0, 0.0, 1.0, 0.0, 1.0, 0.0, 1.0, 1.0, 1.0, 0.0, 1.0, 0.0, 1.0, 0.0, 1.0, 0.0, 1.0, 0.0, 1.0, 0.0, 1.0, 0.0, 1.0, 0.0, 0.0, 0.0, 0.0, 0.0, 0.0, 0.0, 0.0, 0.0, 1.0, 0.0, 1.0, 0.0, 1.0, 0.0, 1.0, 0.0, 1.0, 0.0, 1.0, 0.0, 1.0, 0.0, 1.0, 0.0, 0.0, 0.0, 0.0, 0.0, 0.0, 0.0, 0.0, 0.0, 0.0, 0.0, 0.0, 0.0, 0.0, 0.0, 0.0, 0.0, 0.0, 0.0, 0.0, 0.0, 0.0, 0.0, 0.0, 0.0, 0.0, 0.0, 0.0, 0.0, 0.0, 0.0, 0.0, 0.0, 1.0, 1.0, 1.0, 0.0, 1.0, 0.0, 1.0, 1.0, 0.0, 0.0, 0.0, 0.0, 0.0, 0.0, 0.0, 0.0, 1.0, 0.0, 1.0, 1.0, 1.0, 1.0, 1.0, 0.0, 1.0, 0.0, 1.0, 0.0, 1.0, 0.0, 1.0, 0.0, 0.0, 0.0, 0.0, 0.0, 0.0, 0.0, 0.0, 0.0, 0.0, 0.0, 0.0, 0.0, 0.0, 0.0, 0.0, 0.0, 0.0, 0.0, 0.0, 0.0, 0.0, 0.0, 0.0, 0.0, 0.0, 0.0, 0.0, 0.0, 0.0, 0.0, 0.0, 0.0, 0.0, 0.0, 0.0, 0.0, 0.0, 0.0, 0.0, 0.0, 0.0, 0.0, 0.0, 0.0, 0.0, 0.0, 0.0, 0.0, 1.0, 0.0, 1.0, 0.0, 1.0, 0.0, 1.0, 0.0, 0.0, 0.0, 0.0, 0.0, 0.0, 0.0, 0.0, 0.0, 0.0, 0.0, 0.0, 0.0, 0.0, 0.0, 0.0, 0.0, 0.0, 0.0, 0.0, 0.0, 0.0, 0.0, 0.0, 0.0, 0.0, 0.0, 0.0, 0.0, 0.0, 0.0, 0.0, 0.0, 0.0, 0.0, 0.0, 0.0, 0.0, 0.0, 0.0, 0.0, 0.0, 0.0, 0.0, 0.0, 0.0, 0.0, 0.0, 0.0, 0.0, 0.0, 0.0, 0.0, 0.0, 0.0, 0.0, 0.0, 0.0, 0.0, 0.0, 0.0, 0.0, 0.0, 0.0, 0.0, 0.0, 0.0, 0.0, 0.0, 0.0, 0.0, 0.0, 0.0, 1.0, 0.0, 1.0, 0.0, 1.0, 0.0, 1.0, 0.0, 1.0, 0.0, 1.0, 0.0, 1.0, 0.0, 1.0, 0.0, 1.0, 0.0, 1.0, 0.0, 1.0, 0.0, 1.0, 0.0, 1.0, 0.0, 1.0, 0.0, 1.0, 0.0, 1.0, 0.0, 1.0, 0.0, 1.0, 0.0, 1.0, 0.0, 1.0, 0.0, 1.0, 0.0, 1.0, 1.0, 1.0, 1.0, 1.0, 1.0, 1.0, 0.0, 1.0, 0.0, 1.0, 0.0, 1.0, 1.0, 1.0, 1.0, 1.0, 0.0, 1.0, 0.0, 1.0, 0.0, 1.0, 0.0, 1.0, 0.0, 1.0, 0.0, 1.0, 0.0, 1.0, 0.0, 1.0, 0.0, 1.0, 0.0, 1.0, 0.0, 1.0, 0.0, 1.0, 0.0, 1.0, 0.0, 1.0, 0.0, 1.0, 0.0, 1.0, 0.0, 1.0, 1.0, 1.0, 0.0, 1.0, 0.0, 1.0, 1.0, nan, nan, nan, nan, nan, nan, nan, nan, 0.0, 0.0, 0.0, 0.0, 0.0, 0.0, 0.0, 0.0, 1.0, 0.0, 1.0, 0.0, 1.0, 0.0, 1.0, 0.0, nan, nan, nan, nan, nan, nan, nan, nan, 0.0, 0.0, 0.0, 0.0, 0.0, 0.0, 0.0, 0.0, 1.0, 0.0, 1.0, 1.0, 1.0, 1.0, 1.0, 0.0, nan, nan, nan, nan, nan, nan, nan, nan, 1.0, 0.0, 1.0, 0.0, 1.0, 0.0, 1.0, 0.0, 1.0, 1.0, 1.0, 1.0, 0.0, 0.0, 0.0, 0.0, 1.0, 1.0, 1.0, 0.0, 1.0, 0.0, 1.0, 0.0, 0.0, 0.0, 0.0, 0.0, 0.0, 0.0, 0.0, 0.0, 0.0, 0.0, 0.0, 0.0, 0.0, 0.0, 0.0, 0.0, 0.0, 0.0, 0.0, 0.0, 0.0, 0.0, 0.0, 0.0, 1.0, 0.0, 1.0, 0.0, 1.0, 0.0, 1.0, 0.0, 1.0, 1.0, 1.0, 0.0, 1.0, 0.0, 1.0, 1.0, 1.0, 1.0, 1.0, 1.0, 1.0, 1.0, 1.0, 1.0, 1.0, 0.0, 1.0, 0.0, 1.0, 0.0, 1.0, 0.0, 1.0, 1.0, 1.0, 0.0, 1.0, 0.0, 1.0, 1.0, 1.0, 0.0, 1.0, 0.0, 1.0, 0.0, 1.0, 0.0, 1.0, 1.0, 1.0, 1.0, 1.0, 1.0, 1.0, 1.0, 1.0, 1.0, 1.0, 0.0, 1.0, 0.0, 1.0, 0.0, 1.0, 0.0, 1.0, 0.0, 1.0, 1.0, 1.0, 1.0, 1.0, 1.0, nan, nan, 1.0, 1.0, 1.0, 1.0, 1.0, 1.0, 1.0, 1.0, 1.0, 1.0, 1.0, 1.0, 1.0, 1.0, 1.0, 1.0, 1.0, 1.0, 1.0, 1.0, 1.0, 1.0, 0.0, 0.0, 0.0, 0.0, 1.0, 1.0, 1.0, 1.0, 1.0, 1.0, 1.0, 1.0, 1.0, 1.0, 1.0, 1.0, 0.0, 0.0, 0.0, 0.0, 0.0, 0.0, 0.0, 0.0, 0.0, 0.0, 0.0, 0.0, 1.0, 1.0, 1.0, 0.0, 1.0, 0.0, 1.0, 0.0, 1.0, 0.0, 1.0, 0.0, 1.0, 0.0, 1.0, 1.0, 1.0, 1.0, nan, nan, 1.0, 0.0, 1.0, 1.0, 1.0, 1.0, 1.0, 0.0, 1.0, 0.0, 1.0, 0.0, 1.0, 0.0, 1.0, 0.0, 1.0, 1.0, 1.0, 1.0, 1.0, 1.0, 1.0, 1.0, 1.0, 1.0, 1.0, 0.0, 1.0, 0.0, 1.0, 0.0, 1.0, 0.0, 1.0, 0.0, 1.0, 0.0, 1.0, 0.0, 1.0, 1.0, 1.0, 1.0, 1.0, 1.0, 1.0, 1.0, 1.0, 1.0, 1.0, 0.0, 1.0, 0.0, 1.0, 0.0, 1.0, 0.0, 1.0, 0.0, 1.0, 0.0, 1.0, 0.0, 1.0, 0.0, 1.0, 1.0, 1.0, 1.0, 0.0, 0.0, 0.0, 0.0, 0.0, 0.0, 0.0, 0.0, 0.0, 0.0, 0.0, 0.0, 0.0, 0.0, 0.0, 0.0, 0.0, 0.0, 0.0, 0.0, 1.0, 1.0, 1.0, 0.0, 1.0, 1.0, 1.0, 1.0, 1.0, 1.0, 1.0, 1.0, 1.0, 1.0, 1.0, 1.0, 1.0, 1.0, 1.0, 1.0, 1.0, 1.0, 1.0, 1.0, 1.0, 1.0, 1.0, 1.0, 1.0, 1.0, 1.0, 1.0, 0.0, 0.0, 0.0, 0.0, 1.0, 1.0, 1.0, 1.0, 0.0, 0.0, 0.0, 0.0, 0.0, 0.0, 1.0, 0.0, 1.0, 1.0, 1.0, 1.0, 1.0, 0.0, 1.0, 0.0, 1.0, 1.0, 1.0, 1.0, 1.0, 0.0, 1.0, 0.0, 1.0, 0.0, 1.0, 0.0, 1.0, 0.0, 1.0, 1.0, 1.0, 1.0, 1.0, 1.0, 1.0, 1.0, 0.0, 0.0, 0.0, 0.0, 0.0, 0.0, 0.0, 0.0, 1.0, 0.0, 1.0, 1.0, 1.0, 1.0, 1.0, 1.0, 1.0, 1.0, 1.0, 1.0, 1.0, 1.0, 1.0, 1.0, 1.0, 0.0, 1.0, 0.0, 0.0, 0.0, 1.0, 1.0, 0.0, 0.0, 0.0, 0.0, 0.0, 0.0, 1.0, 1.0, 0.0, 0.0, 0.0, 0.0, 0.0, 0.0, 0.0, 0.0, 0.0, 0.0, 0.0, 0.0, 0.0, 0.0, 0.0, 0.0, 0.0, 0.0, 0.0, 0.0, 0.0, 0.0, 0.0, 0.0, 0.0, 0.0, 0.0, 0.0, 0.0, 0.0, 0.0, 0.0, 0.0, 0.0, 0.0, 0.0, 0.0, 0.0, 0.0, 0.0, 0.0, 0.0, 0.0, 0.0, 0.0, 0.0, 0.0, 0.0, 0.0, 0.0, 0.0, 0.0, 1.0, 1.0, 1.0, 1.0, 1.0, 1.0, 1.0, 1.0, 0.0, 0.0, 1.0, 1.0, 0.0, 0.0, 0.0, 0.0, 0.0, 0.0, 0.0, 0.0, 0.0, 0.0, 0.0, 0.0, 0.0, 0.0, 0.0, 0.0, 0.0, 0.0, 0.0, 0.0, 0.0, 0.0, 0.0, 0.0, 0.0, 0.0, 0.0, 0.0, 0.0, 0.0, 0.0, 0.0, 0.0, 0.0, 0.0, 0.0, 0.0, 0.0, 0.0, 0.0, 0.0, 0.0, 0.0, 0.0, 0.0, 0.0, 0.0, 0.0, 0.0, 0.0, 0.0, 0.0, 0.0, 0.0, 0.0, 0.0, 0.0, 0.0, 0.0, 0.0, 0.0, 0.0, 0.0, 0.0, 0.0, 0.0, 0.0, 0.0, 0.0, 0.0, 0.0, 0.0, 0.0, 0.0, 0.0, 0.0, 0.0, 0.0, 0.0, 0.0, 0.0, 0.0, 0.0, 0.0, 0.0, 0.0, 0.0, 0.0, 0.0, 0.0, 0.0, 0.0, 0.0, 0.0, 0.0, 0.0, 0.0, 0.0, 0.0, 0.0, 0.0, 0.0, 0.0, 0.0, 0.0, 0.0, 0.0, 0.0, 0.0, 0.0, 0.0, 0.0, 0.0, 0.0, 0.0, 0.0, 0.0, 0.0, 0.0, 0.0, 0.0, 0.0, 0.0, 0.0, 0.0, 0.0, 0.0, 0.0, 0.0, 0.0, 0.0, 0.0, 0.0, 0.0, 0.0, 0.0, 0.0, 0.0, 0.0, 0.0, 0.0, 0.0, 0.0, 0.0, 0.0, 0.0, 0.0, 0.0, 0.0, 0.0, 0.0, 0.0, 0.0, 0.0, 0.0, 0.0, 0.0, 0.0, 0.0, 0.0, 0.0, 0.0, 0.0, 0.0, 0.0, 0.0, 0.0, 0.0, 0.0, 0.0, 0.0, 0.0, 0.0, 0.0, 0.0, 0.0, 0.0, 0.0, 0.0, 0.0, 0.0, 0.0, 0.0, 0.0, 0.0, 0.0, 0.0, 0.0, 0.0, 0.0, 0.0, 0.0, 0.0, 0.0, 0.0, 0.0, 0.0, 0.0, 0.0, 0.0, 0.0, 0.0, 0.0, 0.0, 0.0, 0.0, 0.0, 0.0, 1.0, 0.0, 1.0, 0.0, 1.0, 0.0, 1.0, 0.0, 1.0, 0.0, 1.0, 0.0, 0.0, 0.0, 0.0, 0.0, 0.0, 0.0, 0.0, 0.0, 0.0, 0.0, 0.0, 0.0, 0.0, 0.0, 0.0, 0.0, 1.0, 0.0, 1.0, 0.0, 1.0, 0.0, 1.0, 1.0, 1.0, 1.0, 1.0, 1.0, 1.0, 1.0, 1.0, 1.0, 1.0, 0.0, 1.0, 0.0, 1.0, 0.0, 1.0, 0.0, 1.0, 0.0, 1.0, 0.0, 0.0, 0.0, 0.0, 0.0, 0.0, 0.0, 0.0, 0.0, 0.0, 0.0, 0.0, 0.0, 0.0, 0.0, 0.0, 0.0, 0.0, 0.0, 0.0, 0.0, 0.0, 0.0, 0.0, 0.0, 0.0, 0.0, 0.0, 0.0, 0.0, 0.0, 0.0, 0.0, 0.0, 0.0, 0.0, 0.0, 0.0, 0.0, 0.0, 0.0, 0.0, 0.0, 0.0, 0.0, 0.0, 0.0, 0.0, 0.0, 0.0, 0.0, 0.0, 0.0, 0.0, 0.0, 0.0, 0.0, 0.0, 0.0, 0.0, 0.0, 0.0, 0.0, 0.0, 0.0, 0.0, 0.0, 0.0, 0.0, 0.0, 0.0, 0.0, 0.0, 0.0, 0.0, 0.0, 0.0, 0.0, 0.0, 0.0, 0.0, 0.0, 0.0, 0.0, 0.0, 0.0, 0.0, 0.0, 0.0, 0.0, 0.0, 0.0, 0.0, 0.0, 0.0, 0.0, 0.0, 0.0, 0.0, 0.0, 0.0, 0.0, 0.0, 0.0, 0.0, 0.0, 0.0, 0.0, 0.0, 0.0, 0.0, 0.0, 0.0, 0.0, 0.0, 0.0, 0.0, 0.0, 0.0, 0.0, 0.0, 0.0, 0.0, 0.0, 0.0, 0.0, 0.0, 0.0, 0.0, 0.0, 0.0, 0.0, 0.0, 0.0, 0.0, 0.0, 0.0, 0.0, 0.0, 0.0, 0.0, 0.0, 0.0, 0.0, 0.0, 0.0, 0.0, 0.0, 0.0, 0.0, 0.0, 0.0, 0.0, 0.0, 0.0, 0.0, 0.0, 0.0, 0.0, 0.0, 0.0, 0.0, 0.0, 0.0, 0.0, 0.0, 0.0, 0.0, 0.0, 0.0, 0.0, 0.0, 0.0, 0.0, 0.0, 0.0, 0.0, 0.0, 0.0, 0.0, 0.0, 0.0, 0.0, 0.0, 0.0, 0.0, 0.0, 0.0, 0.0, 0.0, 0.0, 0.0, 0.0, 1.0, 1.0, 1.0, 1.0, 0.0, 0.0, 0.0, 0.0, 0.0, 0.0, 0.0, 0.0, 0.0, 0.0, 0.0, 0.0, 0.0, 0.0, 0.0, 0.0, 0.0, 0.0, 0.0, 0.0, 0.0, 0.0, 0.0, 0.0, 0.0, 0.0, 0.0, 0.0, 0.0, 0.0, 1.0, 0.0, 1.0, 0.0, 0.0, 0.0, 0.0, 0.0, 0.0, 0.0, 0.0, 0.0, 0.0, 0.0, 0.0, 0.0, 0.0, 0.0, 0.0, 0.0, 0.0, 0.0, 0.0, 0.0, 0.0, 0.0, 0.0, 0.0, 0.0, 0.0, 0.0, 0.0, 0.0, 0.0, 0.0, 0.0, 0.0, 0.0, 0.0, 0.0, 0.0, 0.0, 0.0, 0.0, 0.0, 0.0, 0.0, 0.0, 0.0, 0.0, 0.0, 0.0, 0.0, 0.0, 0.0, 0.0, 0.0, 0.0, 0.0, 0.0])
me_plano_002.materials.append(mat_material_004)
me_plano_002.use_remesh_fix_poles = True
me_plano_002.use_remesh_preserve_attributes = False
me_plano_002.use_mirror_vertex_groups = False
me_plano_002.update()

# ---- objects
ob_cube = bpy.data.objects.new('Cube', me_cube_001)
ob_oreja = bpy.data.objects.new('Oreja', me_plano_002)

# ---- transforms, parenting, visibility, modifiers, constraints
ob_cube.location = (0.5642, 0.2082, -0.08799)
ob_cube.lineart.crease_threshold = 0.0
_m = ob_cube.modifiers.new('Mirror', 'MIRROR')
_m.use_clip = True
ob_oreja.location = (0.0, 0.0, 0.0)
ob_oreja.rotation_euler = (-1.668, 0.6904, -4.662)
ob_oreja.scale = (-0.02513, -0.01789, -0.02166)
ob_oreja.lock_location = (True, True, True)
ob_oreja.lineart.crease_threshold = 0.0

# ---- collection membership
col_collection.objects.link(ob_cube)
col_collection.objects.link(ob_oreja)

# ---- scene / render settings (as saved in the file)
scene.frame_start = 1; scene.frame_end = 250; scene.frame_set(3)
scene.render.engine = 'BLENDER_EEVEE_NEXT'
scene.cycles.use_denoising = False
scene.cycles.samples = 128
scene.cycles.sampling_pattern = 'TABULATED_SOBOL'
scene.cycles.use_adaptive_sampling = False
scene.cycles.use_light_tree = False
scene.view_settings.view_transform = 'Filmic'
bpy.context.view_layer.update()

# ---- added for rendering (the .blend has no active camera and no usable light): camera, sun
cam_auto = bpy.data.cameras.new('AutoCamera')
cam_auto.lens = 50.0
cam_auto.sensor_width = 36.0
cam_auto.clip_end = 1000.0
ob_auto_camera = bpy.data.objects.new('AutoCamera', cam_auto)
scene.collection.objects.link(ob_auto_camera)
ob_auto_camera.location = (4.58187, -4.50238, 2.66312)
ob_auto_camera.rotation_euler = (1.09748, -7.21219e-08, 0.694738)
scene.camera = ob_auto_camera
light_auto_sun = bpy.data.lights.new('AutoSun', 'SUN')
light_auto_sun.energy = 3.0
light_auto_sun.angle = 0.0523599
ob_auto_sun = bpy.data.objects.new('AutoSun', light_auto_sun)
scene.collection.objects.link(ob_auto_sun)
ob_auto_sun.rotation_euler = (0.872665, 0.174533, 0.523599)
bpy.context.view_layer.update()
